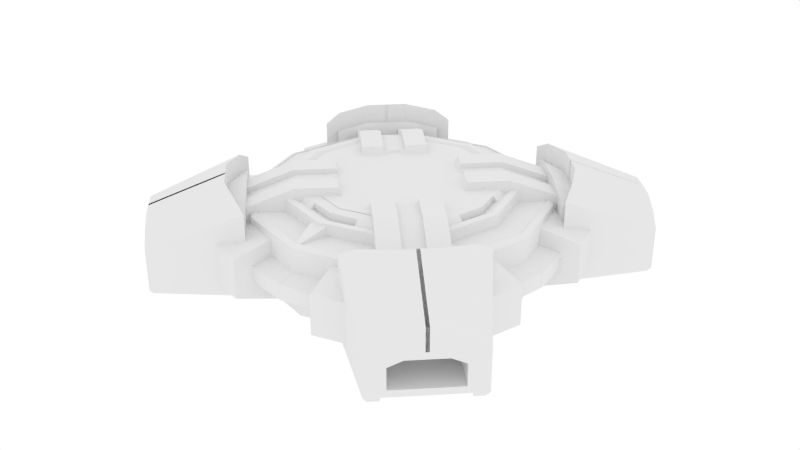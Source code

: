 # Source: Round_Prototype_2.blend  (saved by Blender 2.80.75; exported with 4.5.12 LTS)
import bpy
from mathutils import Matrix  # noqa: F401  (used for matrix-valued properties, if any)

bpy.ops.wm.read_factory_settings(use_empty=True)
scene = bpy.context.scene
scene.name = 'Scene'

# ---- collections
col_collection_1 = bpy.data.collections.new('Collection 1'); scene.collection.children.link(col_collection_1)

# ---- materials (node trees are filled in below, after node groups)
mat_round_prototype = bpy.data.materials.new('Round Prototype')
mat_round_prototype.alpha_threshold = 0.0
mat_round_prototype.use_transparent_shadow = False
mat_round_prototype.roughness = 0.5

# ---- material node trees

# ---- world
world_world = bpy.data.worlds.new('World'); scene.world = world_world
world_world.color = (1.0, 1.0, 1.0)
world_world.use_sun_shadow = False
world_world.sun_shadow_jitter_overblur = 0.0
world_world.cycles.sampling_method = 'NONE'
world_world.cycles.sample_map_resolution = 256

# ---- meshes
me_cylinder = bpy.data.meshes.new('Cylinder')
me_cylinder.from_pydata([(1.71, -0.2202, 2.248), (1.71, 0.03058, 2.248), (2.248, -0.2202, 1.71), (2.248, 0.03058, 1.71), (1.928, 0.1405, 7.096e-10), (1.097, 0.2777, 1.901), (1.901, 0.2777, 1.097), (0.7695, 0.5441, 1.651), (0.7695, 0.07177, 1.651), (1.651, 0.07177, 0.7695), (1.651, 0.5441, 0.7695), (1.027, 0.6415, 1.393), (1.027, 0.07177, 1.393), (1.393, 0.6415, 1.027), (1.393, 0.07177, 1.027), (1.823, 0.1007, 2.134), (1.813, -0.2212, 2.145), (2.134, 0.1007, 1.823), (2.145, -0.2212, 1.813), (1.097, -0.02716, 1.901), (1.901, -0.02716, 1.097), (1.131, 0.4482, 1.072e-08), (0.612, 0.6497, 0.9891), (0.9891, 0.6497, 0.612), (-1.593e-10, 0.1405, 1.928), (-1.475e-15, 0.6497, 1.131), (1.928, -0.04635, -1.897e-10), (1.097, -0.1865, 1.901), (1.901, -0.1865, 1.097), (3.038e-11, -0.04635, 1.928), (1.027, -0.299, 1.393), (1.393, -0.299, 1.027), (0.7695, -0.299, 1.651), (1.651, -0.299, 0.7695), (-1.521e-22, 0.6497, 7.264e-08), (1.813, -0.3006, 2.145), (2.145, -0.3006, 1.813), (2.146, 0.18, 1.812), (1.812, 0.18, 2.146), (1.653, 0.08259, 2.304), (1.653, -0.299, 2.304), (2.304, 0.08259, 1.654), (2.304, -0.299, 1.654), (1.376, 0.1007, 1.687), (1.365, -0.2212, 1.697), (1.687, 0.1007, 1.376), (1.697, -0.2212, 1.365), (1.262, 0.03058, 1.801), (1.262, -0.2202, 1.801), (1.801, 0.03058, 1.262), (1.801, -0.2202, 1.262), (-1.007e-08, -0.1637, 1.646), (0.8229, -0.3667, 1.425), (1.425, -0.3667, 0.8229), (1.646, -0.1637, 1.007e-08), (-3.847e-09, -0.3667, -5.956e-09), (0.9554, 0.288, 1.492), (0.9973, 0.4451, 1.534), (0.5073, 0.5268, 1.044), (0.5491, 0.6839, 1.086), (1.492, 0.288, 0.9554), (1.534, 0.4451, 0.9973), (1.044, 0.5268, 0.5073), (1.086, 0.6839, 0.5491), (0.7299, 0.6839, 0.9049), (0.9087, 0.6839, 0.7261), (1.357, 0.4451, 1.174), (1.178, 0.4451, 1.353), (1.136, 0.288, 1.311), (1.315, 0.288, 1.132), (1.014, 0.5065, 1.55), (0.5655, 0.7453, 1.102), (0.9251, 0.7453, 0.7424), (1.102, 0.7453, 0.5655), (1.55, 0.5065, 1.014), (1.194, 0.5065, 1.369), (0.7462, 0.7453, 0.9213), (1.373, 0.5065, 1.191), (0.2125, 0.6839, 0.7491), (0.1707, 0.5268, 0.7072), (0.5721, 0.6839, 0.3895), (0.7491, 0.6839, 0.2125), (0.7072, 0.5268, 0.1707), (0.3514, 0.5268, 0.5265), (0.3933, 0.6839, 0.5683), (0.5303, 0.5268, 0.3476), (0.5885, 0.7453, 0.4058), (0.7655, 0.7453, 0.2289), (0.2289, 0.7453, 0.7655), (0.4097, 0.7453, 0.5847), (0.7895, 0.6839, 0.8453), (0.8491, 0.6839, 0.7857), (1.297, 0.4451, 1.234), (1.238, 0.4451, 1.293), (1.196, 0.288, 1.252), (1.255, 0.288, 1.192), (0.4908, 0.6839, 0.5466), (0.5504, 0.6839, 0.4869), (0.5085, 0.5268, 0.4451), (0.4489, 0.5268, 0.5047), (1.21, 0.6415, 1.21), (0.306, 0.4482, 1.06), (0.4932, -0.0329, 1.84), (0.5486, 0.2777, 2.048), (0.4115, -0.1637, 1.536), (1.06, 0.4482, 0.306), (2.048, -0.1865, 0.5486), (1.84, 0.1275, 0.4938), (1.536, -0.1637, 0.4115), (1.06, 0.6497, 0.306), (1.131, 0.6497, 1.11e-07), (1.536, -0.3667, 0.4115), (1.646, -0.3667, -1.348e-08), (-1.072e-08, 0.4482, 1.131), (0.306, 0.6497, 1.06), (-8.704e-09, -0.3667, 1.646), (0.4115, -0.3667, 1.536), (0.5486, -0.1865, 2.048), (0.4938, 0.1275, 1.84), (1.84, -0.0329, 0.4932), (2.048, 0.2777, 0.5486), (0.2448, 0.134, 1.894), (0.153, 0.6497, 1.096), (0.2445, -0.03963, 1.894), (0.2057, -0.3667, 1.591), (0.153, 0.4482, 1.096), (0.2057, -0.1637, 1.591), (1.096, 0.6497, 0.153), (1.894, -0.03963, 0.2445), (1.591, -0.3667, 0.2057), (1.894, 0.134, 0.2448), (1.096, 0.4482, 0.153), (1.591, -0.1637, 0.2057), (-4.277e-09, 0.2944, 1.203), (0.6722, 0.4637, 1.136), (1.136, 0.4637, 0.6722), (1.203, 0.2944, 4.493e-09), (0.3361, 0.4637, 1.222), (1.222, 0.4637, 0.3361), (0.3145, 0.2879, 1.141), (1.141, 0.2879, 0.3145), (0.1564, 0.2911, 1.176), (1.176, 0.2911, 0.1564)], [(12, 14)], [(5, 19, 20, 6), (2, 3, 49, 50), (37, 13, 100, 11, 38), (38, 11, 7, 39), (37, 41, 10, 13), (15, 1, 47, 43), (41, 42, 9, 10), (8, 40, 39, 7), (18, 2, 50, 46), (31, 33, 42, 36), (130, 128, 26, 4), (123, 121, 24, 29), (52, 53, 28, 27), (141, 133, 24, 121), (135, 23, 22, 134), (138, 135, 6, 120), (30, 35, 40, 32), (40, 8, 32), (33, 31, 30, 32, 8, 7, 11, 13, 10, 9), (9, 42, 33), (35, 30, 31, 36), (25, 122, 114, 22, 23, 109, 127, 110, 34), (18, 16, 35, 36), (15, 17, 37, 38), (0, 1, 39, 40), (3, 2, 42, 41), (16, 0, 40, 35), (1, 15, 38, 39), (17, 3, 41, 37), (2, 18, 36, 42), (46, 45, 43, 44), (43, 47, 48, 44), (49, 45, 46, 50), (17, 15, 43, 45), (3, 17, 45, 49), (0, 16, 44, 48), (1, 0, 48, 47), (16, 18, 46, 44), (55, 112, 129, 111, 53, 52, 116, 124, 115), (106, 28, 53, 111), (123, 29, 51, 126), (57, 59, 58, 56), (63, 61, 60, 62), (67, 57, 56, 68), (66, 61, 74, 77), (61, 63, 73, 74), (93, 90, 64, 67), (61, 66, 69, 60), (93, 67, 68, 94), (76, 64, 84, 89), (65, 72, 86, 80), (75, 76, 71, 70), (74, 73, 72, 77), (73, 63, 81, 87), (59, 57, 70, 71), (67, 64, 76, 75), (57, 67, 75, 70), (58, 59, 78, 79), (65, 66, 77, 72), (80, 81, 82, 85), (78, 84, 83, 79), (97, 80, 85, 98), (84, 78, 88, 89), (81, 80, 86, 87), (72, 73, 87, 86), (64, 90, 96, 84), (71, 76, 89, 88), (59, 71, 88, 78), (90, 91, 97, 96), (65, 80, 97, 91), (84, 96, 99, 83), (96, 97, 98, 99), (66, 92, 95, 69), (92, 93, 94, 95), (66, 65, 91, 92), (92, 91, 90, 93), (63, 62, 82, 81), (27, 117, 116, 52), (134, 137, 103, 5), (19, 5, 103, 117, 27), (128, 119, 108, 132), (142, 140, 107, 130), (6, 20, 28, 106, 120), (131, 21, 110, 127), (132, 108, 111, 129), (125, 101, 114, 122), (126, 51, 115, 124), (102, 104, 116, 117), (139, 118, 103, 137), (118, 102, 117, 103), (108, 119, 106, 111), (140, 105, 109, 138), (119, 107, 120, 106), (104, 126, 124, 116), (113, 125, 122, 25), (102, 123, 126, 104), (139, 141, 121, 118), (102, 118, 121, 123), (54, 132, 129, 112), (105, 131, 127, 109), (136, 142, 130, 4), (26, 128, 132, 54), (107, 119, 128, 130), (21, 131, 142, 136), (101, 125, 141, 139), (107, 140, 138, 120), (101, 139, 137, 114), (131, 105, 140, 142), (22, 114, 137, 134), (109, 23, 135, 138), (6, 135, 134, 5), (125, 113, 133, 141)])
_ca = me_cylinder.color_attributes.new('Col', 'BYTE_COLOR', 'CORNER')
_ca.data.foreach_set('color', [1.0, 0.0, 0.07227, 1.0, 1.0, 0.0, 0.07227, 1.0, 1.0, 0.0, 0.07227, 1.0, 1.0, 0.0, 0.07227, 1.0, 0.0, 0.0, 0.07227, 1.0, 0.0, 0.0, 0.07227, 1.0, 0.0, 0.0, 0.07227, 1.0, 0.0, 0.0, 0.07227, 1.0, 0.0, 0.0, 0.07227, 1.0, 0.0, 0.0, 0.07227, 1.0, 0.0, 0.0, 0.07227, 1.0, 0.0, 0.0, 0.07227, 1.0, 0.0, 0.0, 0.07227, 1.0, 0.0, 0.0, 0.07227, 1.0, 0.0, 0.0, 0.07227, 1.0, 0.0, 0.0, 0.07227, 1.0, 0.0, 0.0, 0.07227, 1.0, 0.0, 0.0, 0.07227, 1.0, 0.0, 0.0, 0.07227, 1.0, 0.0, 0.0, 0.07227, 1.0, 0.0, 0.0, 0.07227, 1.0, 0.0, 0.0, 0.07227, 1.0, 0.0, 0.0, 0.07227, 1.0, 0.0, 0.0, 0.07227, 1.0, 0.0, 0.0, 0.07227, 1.0, 0.0, 0.0, 0.07227, 1.0, 0.0, 0.0, 0.07227, 1.0, 0.0, 0.0, 0.07227, 1.0, 0.0, 0.0, 0.07227, 1.0, 0.0, 0.0, 0.07227, 1.0, 0.0, 0.0, 0.07227, 1.0, 0.0, 0.0, 0.07227, 1.0, 0.0, 0.0, 0.07227, 1.0, 0.0, 0.0, 0.07227, 1.0, 0.0, 0.0, 0.07227, 1.0, 0.0, 0.0, 0.07227, 1.0, 0.0, 0.0, 0.07227, 1.0, 0.0, 0.0, 0.07227, 1.0, 0.0, 0.0, 0.07227, 1.0, 0.0, 0.0, 0.07227, 1.0, 0.0, 0.0, 0.07227, 1.0, 0.0, 1.0, 0.07227, 1.0, 0.0, 1.0, 0.07227, 1.0, 0.0, 1.0, 0.07227, 1.0, 0.0, 1.0, 0.07227, 1.0, 0.0, 1.0, 0.07227, 1.0, 0.0, 1.0, 0.07227, 1.0, 0.0, 1.0, 0.07227, 1.0, 0.0, 1.0, 0.07227, 1.0, 1.0, 0.0, 0.07227, 1.0, 1.0, 0.0, 0.07227, 1.0, 1.0, 0.0, 0.07227, 1.0, 1.0, 0.0, 0.07227, 1.0, 0.0, 1.0, 0.07227, 1.0, 0.0, 1.0, 0.07227, 1.0, 0.0, 1.0, 0.07227, 1.0, 0.0, 1.0, 0.07227, 1.0, 1.0, 0.0, 0.07227, 1.0, 1.0, 0.0, 0.07227, 1.0, 1.0, 0.0, 0.07227, 1.0, 1.0, 0.0, 0.07227, 1.0, 1.0, 0.0, 0.07227, 1.0, 1.0, 0.0, 0.07227, 1.0, 1.0, 0.0, 0.07227, 1.0, 1.0, 0.0, 0.07227, 1.0, 0.0, 0.0, 0.07227, 1.0, 0.0, 0.0, 0.07227, 1.0, 0.0, 0.0, 0.07227, 1.0, 0.0, 0.0, 0.07227, 1.0, 0.0, 0.0, 0.07227, 1.0, 0.0, 0.0, 0.07227, 1.0, 0.0, 0.0, 0.07227, 1.0, 0.0, 0.0, 0.07227, 1.0, 0.0, 0.0, 0.07227, 1.0, 0.0, 0.0, 0.07227, 1.0, 0.0, 0.0, 0.07227, 1.0, 0.0, 0.0, 0.07227, 1.0, 0.0, 0.0, 0.07227, 1.0, 0.0, 0.0, 0.07227, 1.0, 0.0, 0.0, 0.07227, 1.0, 0.0, 0.0, 0.07227, 1.0, 0.0, 0.0, 0.07227, 1.0, 0.0, 0.0, 0.07227, 1.0, 0.0, 0.0, 0.07227, 1.0, 0.0, 0.0, 0.07227, 1.0, 0.0, 0.0, 0.07227, 1.0, 0.0, 0.0, 0.07227, 1.0, 0.0, 0.0, 0.07227, 1.0, 0.0, 0.0, 0.07227, 1.0, 1.0, 0.0, 0.07227, 1.0, 1.0, 0.0, 0.07227, 1.0, 1.0, 0.0, 0.07227, 1.0, 1.0, 0.0, 0.07227, 1.0, 1.0, 0.0, 0.07227, 1.0, 1.0, 0.0, 0.07227, 1.0, 1.0, 0.0, 0.07227, 1.0, 1.0, 0.0, 0.07227, 1.0, 1.0, 0.0, 0.07227, 1.0, 0.0, 0.0, 0.07227, 1.0, 0.0, 0.0, 0.07227, 1.0, 0.0, 0.0, 0.07227, 1.0, 0.0, 0.0, 0.07227, 1.0, 0.0, 0.0, 0.07227, 1.0, 0.0, 0.0, 0.07227, 1.0, 0.0, 0.0, 0.07227, 1.0, 0.0, 0.0, 0.07227, 1.0, 0.0, 0.0, 0.07227, 1.0, 0.0, 0.0, 0.07227, 1.0, 0.0, 0.0, 0.07227, 1.0, 0.0, 0.0, 0.07227, 1.0, 0.0, 0.0, 0.07227, 1.0, 0.0, 0.0, 0.07227, 1.0, 0.0, 0.0, 0.07227, 1.0, 0.0, 0.0, 0.07227, 1.0, 0.0, 0.0, 0.07227, 1.0, 0.0, 0.0, 0.07227, 1.0, 0.0, 0.0, 0.07227, 1.0, 0.0, 0.0, 0.07227, 1.0, 0.0, 0.0, 0.07227, 1.0, 0.0, 0.0, 0.07227, 1.0, 0.0, 0.0, 0.07227, 1.0, 0.0, 0.0, 0.07227, 1.0, 0.0, 0.0, 0.07227, 1.0, 0.0, 0.0, 0.07227, 1.0, 0.0, 0.0, 0.07227, 1.0, 0.0, 0.0, 0.07227, 1.0, 0.0, 0.0, 0.07227, 1.0, 0.0, 0.0, 0.07227, 1.0, 0.0, 0.0, 0.07227, 1.0, 0.0, 0.0, 0.07227, 1.0, 0.0, 0.0, 0.07227, 1.0, 0.0, 0.0, 0.07227, 1.0, 0.0, 0.0, 0.07227, 1.0, 0.0, 0.0, 0.07227, 1.0, 0.0, 0.0, 0.07227, 1.0, 0.0, 0.0, 0.07227, 1.0, 0.0, 0.0, 0.07227, 1.0, 0.0, 0.0, 0.07227, 1.0, 0.0, 0.0, 0.07227, 1.0, 0.0, 0.0, 0.07227, 1.0, 0.0, 0.0, 0.07227, 1.0, 0.0, 0.0, 0.07227, 1.0, 0.0, 0.0, 0.07227, 1.0, 0.0, 0.0, 0.07227, 1.0, 0.0, 0.0, 0.07227, 1.0, 0.0, 0.0, 0.07227, 1.0, 0.0, 0.0, 0.07227, 1.0, 0.0, 0.0, 0.07227, 1.0, 0.0, 0.0, 0.07227, 1.0, 0.0, 0.0, 0.07227, 1.0, 0.0, 0.0, 0.07227, 1.0, 0.0, 0.0, 0.07227, 1.0, 0.0, 0.0, 0.07227, 1.0, 0.0, 0.0, 0.07227, 1.0, 0.0, 0.0, 0.07227, 1.0, 0.0, 0.0, 0.07227, 1.0, 0.0, 0.0, 0.07227, 1.0, 0.0, 0.0, 0.07227, 1.0, 0.0, 0.0, 0.07227, 1.0, 0.0, 0.0, 0.07227, 1.0, 0.0, 0.0, 0.07227, 1.0, 0.0, 0.0, 0.07227, 1.0, 1.0, 0.0, 0.07227, 1.0, 1.0, 0.0, 0.07227, 1.0, 1.0, 0.0, 0.07227, 1.0, 1.0, 0.0, 0.07227, 1.0, 1.0, 0.0, 0.07227, 1.0, 1.0, 0.0, 0.07227, 1.0, 1.0, 0.0, 0.07227, 1.0, 1.0, 0.0, 0.07227, 1.0, 1.0, 0.0, 0.07227, 1.0, 1.0, 0.0, 0.07227, 1.0, 1.0, 0.0, 0.07227, 1.0, 1.0, 0.0, 0.07227, 1.0, 1.0, 0.0, 0.07227, 1.0, 0.0, 1.0, 0.07227, 1.0, 0.0, 1.0, 0.07227, 1.0, 0.0, 1.0, 0.07227, 1.0, 0.0, 1.0, 0.07227, 1.0, 0.0, 0.0, 0.07227, 1.0, 0.0, 0.0, 0.07227, 1.0, 0.0, 0.0, 0.07227, 1.0, 0.0, 0.0, 0.07227, 1.0, 0.0, 0.0, 0.07227, 1.0, 0.0, 0.0, 0.07227, 1.0, 0.0, 0.0, 0.07227, 1.0, 0.0, 0.0, 0.07227, 1.0, 0.0, 0.0, 0.07227, 1.0, 0.0, 0.0, 0.07227, 1.0, 0.0, 0.0, 0.07227, 1.0, 0.0, 0.0, 0.07227, 1.0, 0.0, 0.0, 0.07227, 1.0, 0.0, 0.0, 0.07227, 1.0, 0.0, 0.0, 0.07227, 1.0, 0.0, 0.0, 0.07227, 1.0, 0.0, 0.0, 0.07227, 1.0, 0.0, 0.0, 0.07227, 1.0, 0.0, 0.0, 0.07227, 1.0, 0.0, 0.0, 0.07227, 1.0, 0.0, 0.0, 0.07227, 1.0, 0.0, 0.0, 0.07227, 1.0, 0.0, 0.0, 0.07227, 1.0, 0.0, 0.0, 0.07227, 1.0, 0.0, 0.0, 0.07227, 1.0, 0.0, 0.0, 0.07227, 1.0, 0.0, 0.0, 0.07227, 1.0, 0.0, 0.0, 0.07227, 1.0, 0.0, 0.0, 0.07227, 1.0, 0.0, 0.0, 0.07227, 1.0, 0.0, 0.0, 0.07227, 1.0, 0.0, 0.0, 0.07227, 1.0, 0.0, 0.0, 0.07227, 1.0, 0.0, 0.0, 0.07227, 1.0, 0.0, 0.0, 0.07227, 1.0, 0.0, 0.0, 0.07227, 1.0, 0.0, 0.0, 0.07227, 1.0, 0.0, 0.0, 0.07227, 1.0, 0.0, 0.0, 0.07227, 1.0, 0.0, 0.0, 0.07227, 1.0, 0.0, 0.0, 0.07227, 1.0, 0.0, 0.0, 0.07227, 1.0, 0.0, 0.0, 0.07227, 1.0, 0.0, 0.0, 0.07227, 1.0, 0.0, 0.0, 0.07227, 1.0, 0.0, 0.0, 0.07227, 1.0, 0.0, 0.0, 0.07227, 1.0, 0.0, 0.0, 0.07227, 1.0, 0.0, 0.0, 0.07227, 1.0, 0.0, 0.0, 0.07227, 1.0, 0.0, 0.0, 0.07227, 1.0, 0.0, 0.0, 0.07227, 1.0, 0.0, 0.0, 0.07227, 1.0, 0.0, 0.0, 0.07227, 1.0, 0.0, 0.0, 0.07227, 1.0, 0.0, 0.0, 0.07227, 1.0, 0.0, 0.0, 0.07227, 1.0, 0.0, 0.0, 0.07227, 1.0, 0.0, 0.0, 0.07227, 1.0, 0.0, 0.0, 0.07227, 1.0, 0.0, 0.0, 0.07227, 1.0, 0.0, 0.0, 0.07227, 1.0, 0.0, 0.0, 0.07227, 1.0, 0.0, 0.0, 0.07227, 1.0, 0.0, 0.0, 0.07227, 1.0, 0.0, 0.0, 0.07227, 1.0, 0.0, 0.0, 0.07227, 1.0, 0.0, 0.0, 0.07227, 1.0, 0.0, 0.0, 0.07227, 1.0, 0.0, 0.0, 0.07227, 1.0, 0.0, 0.0, 0.07227, 1.0, 0.0, 0.0, 0.07227, 1.0, 0.0, 0.0, 0.07227, 1.0, 0.0, 0.0, 0.07227, 1.0, 0.0, 0.0, 0.07227, 1.0, 0.0, 0.0, 0.07227, 1.0, 0.0, 0.0, 0.07227, 1.0, 0.0, 0.0, 0.07227, 1.0, 0.0, 0.0, 0.07227, 1.0, 0.0, 0.0, 0.07227, 1.0, 0.0, 0.0, 0.07227, 1.0, 0.0, 0.0, 0.07227, 1.0, 0.0, 0.0, 0.07227, 1.0, 0.0, 0.0, 0.07227, 1.0, 0.0, 0.0, 0.07227, 1.0, 0.0, 0.0, 0.07227, 1.0, 0.0, 0.0, 0.07227, 1.0, 0.0, 0.0, 0.07227, 1.0, 0.0, 0.0, 0.07227, 1.0, 0.0, 0.0, 0.07227, 1.0, 0.0, 0.0, 0.07227, 1.0, 0.0, 0.0, 0.07227, 1.0, 0.0, 0.0, 0.07227, 1.0, 0.0, 0.0, 0.07227, 1.0, 0.0, 0.0, 0.07227, 1.0, 0.0, 0.0, 0.07227, 1.0, 0.0, 0.0, 0.07227, 1.0, 0.0, 0.0, 0.07227, 1.0, 0.0, 0.0, 0.07227, 1.0, 0.0, 0.0, 0.07227, 1.0, 0.0, 0.0, 0.07227, 1.0, 0.0, 0.0, 0.07227, 1.0, 0.0, 0.0, 0.07227, 1.0, 0.0, 0.0, 0.07227, 1.0, 0.0, 0.0, 0.07227, 1.0, 0.0, 0.0, 0.07227, 1.0, 0.0, 0.0, 0.07227, 1.0, 0.0, 0.0, 0.07227, 1.0, 0.0, 0.0, 0.07227, 1.0, 0.0, 0.0, 0.07227, 1.0, 0.0, 0.0, 0.07227, 1.0, 0.0, 0.0, 0.07227, 1.0, 0.0, 0.0, 0.07227, 1.0, 0.0, 0.0, 0.07227, 1.0, 0.0, 0.0, 0.07227, 1.0, 0.0, 0.0, 0.07227, 1.0, 0.0, 0.0, 0.07227, 1.0, 0.0, 0.0, 0.07227, 1.0, 0.0, 0.0, 0.07227, 1.0, 0.0, 0.0, 0.07227, 1.0, 0.0, 0.0, 0.07227, 1.0, 0.0, 0.0, 0.07227, 1.0, 0.0, 0.0, 0.07227, 1.0, 0.0, 0.0, 0.07227, 1.0, 0.0, 0.0, 0.07227, 1.0, 0.0, 0.0, 0.07227, 1.0, 0.0, 0.0, 0.07227, 1.0, 0.0, 0.0, 0.07227, 1.0, 0.0, 0.0, 0.07227, 1.0, 0.0, 0.0, 0.07227, 1.0, 0.0, 0.0, 0.07227, 1.0, 0.0, 0.0, 0.07227, 1.0, 0.0, 0.0, 0.07227, 1.0, 0.0, 0.0, 0.07227, 1.0, 0.0, 0.0, 0.07227, 1.0, 0.0, 0.0, 0.07227, 1.0, 0.0, 0.0, 0.07227, 1.0, 0.0, 0.0, 0.07227, 1.0, 0.0, 0.0, 0.07227, 1.0, 0.0, 0.0, 0.07227, 1.0, 0.0, 0.0, 0.07227, 1.0, 0.0, 0.0, 0.07227, 1.0, 0.0, 0.0, 0.07227, 1.0, 0.0, 0.0, 0.07227, 1.0, 1.0, 0.0, 0.07227, 1.0, 1.0, 0.0, 0.07227, 1.0, 1.0, 0.0, 0.07227, 1.0, 1.0, 0.0, 0.07227, 1.0, 1.0, 0.0, 0.07227, 1.0, 1.0, 0.0, 0.07227, 1.0, 1.0, 0.0, 0.07227, 1.0, 1.0, 0.0, 0.07227, 1.0, 1.0, 0.0, 0.07227, 1.0, 1.0, 0.0, 0.07227, 1.0, 1.0, 0.0, 0.07227, 1.0, 1.0, 0.0, 0.07227, 1.0, 1.0, 0.0, 0.07227, 1.0, 0.0, 1.0, 0.07227, 1.0, 0.0, 1.0, 0.07227, 1.0, 0.0, 1.0, 0.07227, 1.0, 0.0, 1.0, 0.07227, 1.0, 0.0, 1.0, 0.07227, 1.0, 0.0, 1.0, 0.07227, 1.0, 0.0, 1.0, 0.07227, 1.0, 0.0, 1.0, 0.07227, 1.0, 1.0, 0.0, 0.07227, 1.0, 1.0, 0.0, 0.07227, 1.0, 1.0, 0.0, 0.07227, 1.0, 1.0, 0.0, 0.07227, 1.0, 1.0, 0.0, 0.07227, 1.0, 1.0, 0.0, 0.07227, 1.0, 1.0, 0.0, 0.07227, 1.0, 1.0, 0.0, 0.07227, 1.0, 1.0, 0.0, 0.07227, 1.0, 1.0, 0.0, 0.07227, 1.0, 1.0, 0.0, 0.07227, 1.0, 1.0, 0.0, 0.07227, 1.0, 1.0, 0.0, 0.07227, 1.0, 1.0, 0.0, 0.07227, 1.0, 1.0, 0.0, 0.07227, 1.0, 1.0, 0.0, 0.07227, 1.0, 1.0, 0.0, 0.07227, 1.0, 1.0, 0.0, 0.07227, 1.0, 1.0, 0.0, 0.07227, 1.0, 1.0, 0.0, 0.07227, 1.0, 1.0, 0.0, 0.07227, 1.0, 1.0, 0.0, 0.07227, 1.0, 1.0, 0.0, 0.07227, 1.0, 1.0, 0.0, 0.07227, 1.0, 1.0, 0.0, 0.07227, 1.0, 1.0, 0.0, 0.07227, 1.0, 1.0, 0.0, 0.07227, 1.0, 1.0, 0.0, 0.07227, 1.0, 1.0, 0.0, 0.07227, 1.0, 1.0, 0.0, 0.07227, 1.0, 1.0, 0.0, 0.07227, 1.0, 1.0, 0.0, 0.07227, 1.0, 1.0, 0.0, 0.07227, 1.0, 1.0, 0.0, 0.07227, 1.0, 1.0, 0.0, 0.07227, 1.0, 1.0, 0.0, 0.07227, 1.0, 1.0, 0.0, 0.07227, 1.0, 1.0, 0.0, 0.07227, 1.0, 1.0, 0.0, 0.07227, 1.0, 1.0, 0.0, 0.07227, 1.0, 1.0, 0.0, 0.07227, 1.0, 1.0, 0.0, 0.07227, 1.0, 1.0, 0.0, 0.07227, 1.0, 1.0, 0.0, 0.07227, 1.0, 1.0, 0.0, 0.07227, 1.0, 1.0, 0.0, 0.07227, 1.0, 1.0, 0.0, 0.07227, 1.0, 1.0, 0.0, 0.07227, 1.0, 1.0, 0.0, 0.07227, 1.0, 1.0, 0.0, 0.07227, 1.0, 1.0, 0.0, 0.07227, 1.0, 1.0, 0.0, 0.07227, 1.0, 1.0, 0.0, 0.07227, 1.0, 0.0, 1.0, 0.07227, 1.0, 0.0, 1.0, 0.07227, 1.0, 0.0, 1.0, 0.07227, 1.0, 0.0, 1.0, 0.07227, 1.0, 0.0, 1.0, 0.07227, 1.0, 0.0, 1.0, 0.07227, 1.0, 0.0, 1.0, 0.07227, 1.0, 0.0, 1.0, 0.07227, 1.0, 0.0, 1.0, 0.07227, 1.0, 0.0, 1.0, 0.07227, 1.0, 0.0, 1.0, 0.07227, 1.0, 0.0, 1.0, 0.07227, 1.0, 1.0, 0.0, 0.07227, 1.0, 1.0, 0.0, 0.07227, 1.0, 1.0, 0.0, 0.07227, 1.0, 1.0, 0.0, 0.07227, 1.0, 1.0, 0.0, 0.07227, 1.0, 1.0, 0.0, 0.07227, 1.0, 1.0, 0.0, 0.07227, 1.0, 1.0, 0.0, 0.07227, 1.0, 0.0, 1.0, 0.07227, 1.0, 0.0, 1.0, 0.07227, 1.0, 0.0, 1.0, 0.07227, 1.0, 0.0, 1.0, 0.07227, 1.0, 0.0, 1.0, 0.07227, 1.0, 0.0, 1.0, 0.07227, 1.0, 0.0, 1.0, 0.07227, 1.0, 0.0, 1.0, 0.07227, 1.0, 0.0, 1.0, 0.07227, 1.0, 0.0, 1.0, 0.07227, 1.0, 0.0, 1.0, 0.07227, 1.0, 0.0, 1.0, 0.07227, 1.0, 0.0, 1.0, 0.07227, 1.0, 0.0, 1.0, 0.07227, 1.0, 0.0, 1.0, 0.07227, 1.0, 0.0, 1.0, 0.07227, 1.0, 0.0, 1.0, 0.07227, 1.0, 0.0, 1.0, 0.07227, 1.0, 0.0, 1.0, 0.07227, 1.0, 0.0, 1.0, 0.07227, 1.0, 1.0, 0.0, 0.07227, 1.0, 1.0, 0.0, 0.07227, 1.0, 1.0, 0.0, 0.07227, 1.0, 1.0, 0.0, 0.07227, 1.0, 1.0, 0.0, 0.07227, 1.0, 1.0, 0.0, 0.07227, 1.0, 1.0, 0.0, 0.07227, 1.0, 1.0, 0.0, 0.07227, 1.0, 0.0, 1.0, 0.07227, 1.0, 0.0, 1.0, 0.07227, 1.0, 0.0, 1.0, 0.07227, 1.0, 0.0, 1.0, 0.07227, 1.0, 1.0, 0.0, 0.07227, 1.0, 1.0, 0.0, 0.07227, 1.0, 1.0, 0.0, 0.07227, 1.0, 1.0, 0.0, 0.07227, 1.0, 1.0, 0.0, 0.07227, 1.0, 1.0, 0.0, 0.07227, 1.0, 1.0, 0.0, 0.07227, 1.0, 1.0, 0.0, 0.07227, 1.0, 1.0, 0.0, 0.07227, 1.0, 1.0, 0.0, 0.07227, 1.0, 1.0, 0.0, 0.07227, 1.0, 1.0, 0.0, 0.07227, 1.0, 0.0, 1.0, 0.07227, 1.0, 0.0, 1.0, 0.07227, 1.0, 0.0, 1.0, 0.07227, 1.0, 0.0, 1.0, 0.07227, 1.0])
me_cylinder.materials.append(mat_round_prototype)
me_cylinder.use_remesh_preserve_volume = False
me_cylinder.use_remesh_preserve_attributes = False
me_cylinder.use_mirror_vertex_groups = False
me_cylinder.use_paint_bone_selection = False
me_cylinder.use_paint_mask = True
me_cylinder.update()
me_jet_shield_right = bpy.data.meshes.new('Jet Shield Right')
me_jet_shield_right.from_pydata([(0.4202, -0.1004, 1.218), (0.4202, 0.1471, 1.116), (0.5831, 0.1344, 0.04326), (0.2193, 0.2243, 0.145), (0.1969, 0.237, 1.078), (0.1954, -0.01034, 1.181), (0.5831, -0.08994, 0.1362), (0.2193, 0.0, 0.2379), (0.03917, -0.01034, 1.181), (0.03968, 0.237, 1.078), (0.04715, 0.0, 0.2379), (0.04715, 0.2243, 0.145), (-0.03893, -0.01034, 1.181), (-0.03893, 0.237, 1.078), (-0.03893, 0.2243, 0.145), (-0.03893, 0.0, 0.2379), (0.7474, 0.00461, -0.00191), (0.5846, 0.009258, 1.173), (0.5846, -0.2373, 1.275), (0.7474, -0.2458, 0.1018), (0.4202, -0.4529, 1.364), (0.5831, -0.8689, 0.36), (0.5846, -0.4529, 1.364), (0.7474, -0.8689, 0.36), (0.4228, -0.5219, 1.359), (0.5831, -0.9261, 0.3837), (0.5411, -0.5219, 1.359), (0.7014, -0.9261, 0.3837), (0.05527, -0.2505, 0.2359), (0.1676, -0.2505, 0.2359), (0.152, -0.0766, 1.179), (0.05007, -0.0766, 1.179), (-0.0008771, -0.2505, 0.2359), (-0.0008771, -0.0766, 1.179)], [], [(9, 8, 5, 4), (4, 1, 2, 3), (4, 5, 0, 1), (9, 4, 3, 11), (11, 3, 7, 10), (3, 2, 6, 7), (0, 5, 7, 6), (19, 23, 21, 6), (7, 29, 28, 10), (14, 11, 10, 15), (13, 9, 11, 14), (13, 12, 8, 9), (5, 30, 29, 7), (13, 14, 15, 12), (16, 17, 18, 19), (2, 16, 19, 6), (0, 18, 17, 1), (1, 17, 16, 2), (20, 24, 26, 22), (18, 22, 23, 19), (6, 21, 20, 0), (0, 20, 22, 18), (25, 27, 26, 24), (23, 27, 25, 21), (22, 26, 27, 23), (20, 21, 25, 24), (30, 31, 28, 29), (31, 33, 32, 28), (15, 32, 33, 12), (12, 33, 31, 8), (10, 28, 32, 15), (8, 31, 30, 5)])
_ca = me_jet_shield_right.color_attributes.new('Col', 'BYTE_COLOR', 'CORNER')
_ca.data.foreach_set('color', [0.9911, 0.0, 0.07227, 0.9961, 0.9911, 0.0, 0.07227, 0.9961, 1.0, 0.0, 0.07227, 1.0, 1.0, 0.0, 0.07227, 1.0, 1.0, 0.0, 0.07227, 1.0, 1.0, 0.0, 0.07227, 1.0, 1.0, 0.0, 0.07227, 1.0, 1.0, 0.0, 0.07227, 1.0, 1.0, 0.0, 0.07227, 1.0, 1.0, 0.0, 0.07227, 1.0, 1.0, 0.0, 0.07227, 1.0, 1.0, 0.0, 0.07227, 1.0, 0.9911, 0.0, 0.07227, 0.9961, 1.0, 0.0, 0.07227, 1.0, 1.0, 0.0, 0.07227, 1.0, 0.9911, 0.0, 0.07227, 0.9961, 0.9911, 0.0, 0.07227, 0.9961, 1.0, 0.0, 0.07227, 1.0, 1.0, 0.0, 0.07227, 1.0, 0.9911, 0.0, 0.07227, 0.9961, 1.0, 0.0, 0.07227, 1.0, 1.0, 0.0, 0.07227, 1.0, 1.0, 0.0, 0.07227, 1.0, 1.0, 0.0, 0.07227, 1.0, 1.0, 0.0, 0.07227, 1.0, 1.0, 0.0, 0.07227, 1.0, 1.0, 0.0, 0.07227, 1.0, 1.0, 0.0, 0.07227, 1.0, 1.0, 0.0, 0.07227, 1.0, 1.0, 0.0, 0.07227, 1.0, 1.0, 0.0, 0.07227, 1.0, 1.0, 0.0, 0.07227, 1.0, 1.0, 0.0, 0.07227, 1.0, 1.0, 0.0, 0.07227, 1.0, 0.9911, 0.0, 0.07227, 0.9961, 0.9911, 0.0, 0.07227, 0.9961, 0.9911, 0.0, 0.07227, 0.9961, 0.9911, 0.0, 0.07227, 0.9961, 0.9911, 0.0, 0.07227, 0.9961, 0.9911, 0.0, 0.07227, 0.9961, 0.9911, 0.0, 0.07227, 0.9961, 0.9911, 0.0, 0.07227, 0.9961, 0.9911, 0.0, 0.07227, 0.9961, 0.9911, 0.0, 0.07227, 0.9961, 0.9911, 0.0, 0.07227, 0.9961, 0.9911, 0.0, 0.07227, 0.9961, 0.9911, 0.0, 0.07227, 0.9961, 0.9911, 0.0, 0.07227, 0.9961, 1.0, 0.0, 0.07227, 1.0, 1.0, 0.0, 0.07227, 1.0, 1.0, 0.0, 0.07227, 1.0, 1.0, 0.0, 0.07227, 1.0, 0.9911, 0.0, 0.07227, 0.9961, 0.9911, 0.0, 0.07227, 0.9961, 0.9911, 0.0, 0.07227, 0.9961, 0.9911, 0.0, 0.07227, 0.9961, 1.0, 0.0, 0.07227, 1.0, 1.0, 0.0, 0.07227, 1.0, 1.0, 0.0, 0.07227, 1.0, 1.0, 0.0, 0.07227, 1.0, 1.0, 0.0, 0.07227, 1.0, 1.0, 0.0, 0.07227, 1.0, 1.0, 0.0, 0.07227, 1.0, 1.0, 0.0, 0.07227, 1.0, 1.0, 0.0, 0.07227, 1.0, 1.0, 0.0, 0.07227, 1.0, 1.0, 0.0, 0.07227, 1.0, 1.0, 0.0, 0.07227, 1.0, 1.0, 0.0, 0.07227, 1.0, 1.0, 0.0, 0.07227, 1.0, 1.0, 0.0, 0.07227, 1.0, 1.0, 0.0, 0.07227, 1.0, 1.0, 0.0, 0.07227, 1.0, 1.0, 0.0, 0.07227, 1.0, 1.0, 0.0, 0.07227, 1.0, 1.0, 0.0, 0.07227, 1.0, 1.0, 0.0, 0.07227, 1.0, 1.0, 0.0, 0.07227, 1.0, 1.0, 0.0, 0.07227, 1.0, 1.0, 0.0, 0.07227, 1.0, 1.0, 0.0, 0.07227, 1.0, 1.0, 0.0, 0.07227, 1.0, 1.0, 0.0, 0.07227, 1.0, 1.0, 0.0, 0.07227, 1.0, 1.0, 0.0, 0.07227, 1.0, 1.0, 0.0, 0.07227, 1.0, 1.0, 0.0, 0.07227, 1.0, 1.0, 0.0, 0.07227, 1.0, 1.0, 0.0, 0.07227, 1.0, 1.0, 0.0, 0.07227, 1.0, 1.0, 0.0, 0.07227, 1.0, 1.0, 0.0, 0.07227, 1.0, 1.0, 0.0, 0.07227, 1.0, 1.0, 0.0, 0.07227, 1.0, 1.0, 0.0, 0.07227, 1.0, 1.0, 0.0, 0.07227, 1.0, 1.0, 0.0, 0.07227, 1.0, 1.0, 0.0, 0.07227, 1.0, 1.0, 0.0, 0.07227, 1.0, 1.0, 0.0, 0.07227, 1.0, 1.0, 0.0, 0.07227, 1.0, 1.0, 0.0, 0.07227, 1.0, 1.0, 0.0, 0.07227, 1.0, 1.0, 0.0, 0.07227, 1.0, 1.0, 0.0, 0.07227, 1.0, 0.9911, 0.0, 0.07227, 0.9961, 0.9911, 0.0, 0.07227, 0.9961, 1.0, 0.0, 0.07227, 1.0, 0.9911, 0.0, 0.07227, 0.9961, 0.9911, 0.0, 0.07227, 0.9961, 0.9911, 0.0, 0.07227, 0.9961, 0.9911, 0.0, 0.07227, 0.9961, 0.9911, 0.0, 0.07227, 0.9961, 0.9911, 0.0, 0.07227, 0.9961, 0.9911, 0.0, 0.07227, 0.9961, 0.9911, 0.0, 0.07227, 0.9961, 0.9911, 0.0, 0.07227, 0.9961, 0.9911, 0.0, 0.07227, 0.9961, 0.9911, 0.0, 0.07227, 0.9961, 0.9911, 0.0, 0.07227, 0.9961, 0.9911, 0.0, 0.07227, 0.9961, 0.9911, 0.0, 0.07227, 0.9961, 0.9911, 0.0, 0.07227, 0.9961, 0.9911, 0.0, 0.07227, 0.9961, 0.9911, 0.0, 0.07227, 0.9961, 0.9911, 0.0, 0.07227, 0.9961, 1.0, 0.0, 0.07227, 1.0, 1.0, 0.0, 0.07227, 1.0])
me_jet_shield_right.materials.append(mat_round_prototype)
me_jet_shield_right.use_remesh_preserve_volume = False
me_jet_shield_right.use_remesh_preserve_attributes = False
me_jet_shield_right.use_mirror_vertex_groups = False
me_jet_shield_right.use_paint_bone_selection = False
me_jet_shield_right.use_paint_mask = True
me_jet_shield_right.update()
me_jet_shield_left = bpy.data.meshes.new('Jet Shield Left')
me_jet_shield_left.from_pydata([(-0.4602, -0.1004, 1.218), (-0.4602, 0.1471, 1.116), (-0.6234, 0.1344, 0.04326), (-0.2588, 0.2243, 0.145), (-0.2364, 0.237, 1.078), (-0.2348, -0.01034, 1.181), (-0.6234, -0.08994, 0.1362), (-0.2588, 1.602e-07, 0.2379), (-0.07828, -0.01034, 1.181), (-0.07879, 0.237, 1.078), (-0.08627, 1.602e-07, 0.2379), (-0.08627, 0.2243, 0.145), (-1.37e-07, -0.01034, 1.181), (-1.164e-07, 0.237, 1.078), (1.297e-08, 0.2243, 0.145), (-1.029e-08, 1.006e-07, 0.2379), (-0.7882, 0.00461, -0.00191), (-0.6249, 0.009258, 1.173), (-0.6249, -0.2373, 1.275), (-0.7882, -0.2458, 0.1018), (-0.4602, -0.4529, 1.364), (-0.6234, -0.8689, 0.36), (-0.6249, -0.4529, 1.364), (-0.7882, -0.8689, 0.36), (-0.4628, -0.5219, 1.359), (-0.6234, -0.9261, 0.3837), (-0.5814, -0.5219, 1.359), (-0.742, -0.9261, 0.3837), (-0.09442, -0.2505, 0.2359), (-0.207, -0.2505, 0.2359), (-0.1913, -0.0766, 1.179), (-0.0892, -0.0766, 1.179), (-0.03814, -0.2505, 0.2359), (-0.03814, -0.0766, 1.179)], [], [(9, 4, 5, 8), (4, 3, 2, 1), (4, 1, 0, 5), (9, 11, 3, 4), (11, 10, 7, 3), (3, 7, 6, 2), (0, 6, 7, 5), (19, 6, 21, 23), (7, 10, 28, 29), (14, 15, 10, 11), (13, 14, 11, 9), (13, 9, 8, 12), (5, 7, 29, 30), (13, 12, 15, 14), (16, 19, 18, 17), (2, 6, 19, 16), (0, 1, 17, 18), (1, 2, 16, 17), (20, 22, 26, 24), (18, 19, 23, 22), (6, 0, 20, 21), (0, 18, 22, 20), (25, 24, 26, 27), (23, 21, 25, 27), (22, 23, 27, 26), (20, 24, 25, 21), (30, 29, 28, 31), (31, 28, 32, 33), (15, 12, 33, 32), (12, 8, 31, 33), (10, 15, 32, 28), (8, 5, 30, 31)])
_ca = me_jet_shield_left.color_attributes.new('Col', 'BYTE_COLOR', 'CORNER')
_ca.data.foreach_set('color', [0.9911, 0.0, 0.07227, 0.9961, 1.0, 0.0, 0.07227, 1.0, 1.0, 0.0, 0.07227, 1.0, 0.9911, 0.0, 0.07227, 0.9961, 1.0, 0.0, 0.07227, 1.0, 1.0, 0.0, 0.07227, 1.0, 1.0, 0.0, 0.07227, 1.0, 1.0, 0.0, 0.07227, 1.0, 1.0, 0.0, 0.07227, 1.0, 1.0, 0.0, 0.07227, 1.0, 1.0, 0.0, 0.07227, 1.0, 1.0, 0.0, 0.07227, 1.0, 0.9911, 0.0, 0.07227, 0.9961, 0.9911, 0.0, 0.07227, 0.9961, 1.0, 0.0, 0.07227, 1.0, 1.0, 0.0, 0.07227, 1.0, 0.9911, 0.0, 0.07227, 0.9961, 0.9911, 0.0, 0.07227, 0.9961, 1.0, 0.0, 0.07227, 1.0, 1.0, 0.0, 0.07227, 1.0, 1.0, 0.0, 0.07227, 1.0, 1.0, 0.0, 0.07227, 1.0, 1.0, 0.0, 0.07227, 1.0, 1.0, 0.0, 0.07227, 1.0, 1.0, 0.0, 0.07227, 1.0, 1.0, 0.0, 0.07227, 1.0, 1.0, 0.0, 0.07227, 1.0, 1.0, 0.0, 0.07227, 1.0, 1.0, 0.0, 0.07227, 1.0, 1.0, 0.0, 0.07227, 1.0, 1.0, 0.0, 0.07227, 1.0, 1.0, 0.0, 0.07227, 1.0, 1.0, 0.0, 0.07227, 1.0, 0.9911, 0.0, 0.07227, 0.9961, 0.9911, 0.0, 0.07227, 0.9961, 1.0, 0.0, 0.07227, 1.0, 0.9911, 0.0, 0.07227, 0.9961, 0.9911, 0.0, 0.07227, 0.9961, 0.9911, 0.0, 0.07227, 0.9961, 0.9911, 0.0, 0.07227, 0.9961, 0.9911, 0.0, 0.07227, 0.9961, 0.9911, 0.0, 0.07227, 0.9961, 0.9911, 0.0, 0.07227, 0.9961, 0.9911, 0.0, 0.07227, 0.9961, 0.9911, 0.0, 0.07227, 0.9961, 0.9911, 0.0, 0.07227, 0.9961, 0.9911, 0.0, 0.07227, 0.9961, 0.9911, 0.0, 0.07227, 0.9961, 1.0, 0.0, 0.07227, 1.0, 1.0, 0.0, 0.07227, 1.0, 1.0, 0.0, 0.07227, 1.0, 1.0, 0.0, 0.07227, 1.0, 0.9911, 0.0, 0.07227, 0.9961, 0.9911, 0.0, 0.07227, 0.9961, 0.9911, 0.0, 0.07227, 0.9961, 0.9911, 0.0, 0.07227, 0.9961, 1.0, 0.0, 0.07227, 1.0, 1.0, 0.0, 0.07227, 1.0, 1.0, 0.0, 0.07227, 1.0, 1.0, 0.0, 0.07227, 1.0, 1.0, 0.0, 0.07227, 1.0, 1.0, 0.0, 0.07227, 1.0, 1.0, 0.0, 0.07227, 1.0, 1.0, 0.0, 0.07227, 1.0, 1.0, 0.0, 0.07227, 1.0, 1.0, 0.0, 0.07227, 1.0, 1.0, 0.0, 0.07227, 1.0, 1.0, 0.0, 0.07227, 1.0, 1.0, 0.0, 0.07227, 1.0, 1.0, 0.0, 0.07227, 1.0, 1.0, 0.0, 0.07227, 1.0, 1.0, 0.0, 0.07227, 1.0, 1.0, 0.0, 0.07227, 1.0, 1.0, 0.0, 0.07227, 1.0, 1.0, 0.0, 0.07227, 1.0, 1.0, 0.0, 0.07227, 1.0, 1.0, 0.0, 0.07227, 1.0, 1.0, 0.0, 0.07227, 1.0, 1.0, 0.0, 0.07227, 1.0, 1.0, 0.0, 0.07227, 1.0, 1.0, 0.0, 0.07227, 1.0, 1.0, 0.0, 0.07227, 1.0, 1.0, 0.0, 0.07227, 1.0, 1.0, 0.0, 0.07227, 1.0, 1.0, 0.0, 0.07227, 1.0, 1.0, 0.0, 0.07227, 1.0, 1.0, 0.0, 0.07227, 1.0, 1.0, 0.0, 0.07227, 1.0, 1.0, 0.0, 0.07227, 1.0, 1.0, 0.0, 0.07227, 1.0, 1.0, 0.0, 0.07227, 1.0, 1.0, 0.0, 0.07227, 1.0, 1.0, 0.0, 0.07227, 1.0, 1.0, 0.0, 0.07227, 1.0, 1.0, 0.0, 0.07227, 1.0, 1.0, 0.0, 0.07227, 1.0, 1.0, 0.0, 0.07227, 1.0, 1.0, 0.0, 0.07227, 1.0, 1.0, 0.0, 0.07227, 1.0, 1.0, 0.0, 0.07227, 1.0, 1.0, 0.0, 0.07227, 1.0, 1.0, 0.0, 0.07227, 1.0, 1.0, 0.0, 0.07227, 1.0, 1.0, 0.0, 0.07227, 1.0, 1.0, 0.0, 0.07227, 1.0, 1.0, 0.0, 0.07227, 1.0, 0.9911, 0.0, 0.07227, 0.9961, 0.9911, 0.0, 0.07227, 0.9961, 0.9911, 0.0, 0.07227, 0.9961, 0.9911, 0.0, 0.07227, 0.9961, 0.9911, 0.0, 0.07227, 0.9961, 0.9911, 0.0, 0.07227, 0.9961, 0.9911, 0.0, 0.07227, 0.9961, 0.9911, 0.0, 0.07227, 0.9961, 0.9911, 0.0, 0.07227, 0.9961, 0.9911, 0.0, 0.07227, 0.9961, 0.9911, 0.0, 0.07227, 0.9961, 0.9911, 0.0, 0.07227, 0.9961, 0.9911, 0.0, 0.07227, 0.9961, 0.9911, 0.0, 0.07227, 0.9961, 0.9911, 0.0, 0.07227, 0.9961, 0.9911, 0.0, 0.07227, 0.9961, 0.9911, 0.0, 0.07227, 0.9961, 0.9911, 0.0, 0.07227, 0.9961, 0.9911, 0.0, 0.07227, 0.9961, 1.0, 0.0, 0.07227, 1.0, 1.0, 0.0, 0.07227, 1.0, 0.9911, 0.0, 0.07227, 0.9961])
me_jet_shield_left.materials.append(mat_round_prototype)
me_jet_shield_left.use_remesh_preserve_volume = False
me_jet_shield_left.use_remesh_preserve_attributes = False
me_jet_shield_left.use_mirror_vertex_groups = False
me_jet_shield_left.use_paint_bone_selection = False
me_jet_shield_left.use_paint_mask = True
me_jet_shield_left.update()
me_cylinder_001 = bpy.data.meshes.new('Cylinder.001')
me_cylinder_001.from_pydata([(-1.332e-07, -0.251, -1.718), (0.859, -0.251, -1.488), (1.488, -0.251, -0.859), (1.718, -0.251, 4.875e-08), (1.488, -0.251, 0.859), (0.859, -0.251, 1.488), (1.927e-07, -0.251, 1.718), (-0.859, -0.251, 1.488), (-1.488, -0.251, 0.859), (-1.718, -0.251, 7.905e-07), (-1.488, -0.251, -0.859), (-0.859, -0.251, -1.488), (-3.681e-08, -0.251, -1.024), (0.512, -0.251, -0.8868), (0.6326, 0.2444, -1.096), (-6.66e-08, 0.2444, -1.265), (0.8868, -0.251, -0.512), (1.096, 0.2444, -0.6326), (1.024, -0.251, 3.804e-08), (1.265, 0.2444, 4.571e-08), (0.8868, -0.251, 0.512), (1.096, 0.2444, 0.6326), (0.512, -0.251, 0.8868), (0.6326, 0.2444, 1.096), (1.178e-07, -0.251, 1.024), (1.439e-07, 0.2444, 1.265), (-0.512, -0.251, 0.8868), (-0.6326, 0.2444, 1.096), (-0.8868, -0.251, 0.512), (-1.096, 0.2444, 0.6326), (-1.024, -0.251, 4.693e-07), (-1.265, 0.2444, 5.85e-07), (-0.8868, -0.251, -0.512), (-1.096, 0.2444, -0.6326), (-0.512, -0.251, -0.8868), (-0.6326, 0.2444, -1.096), (0.512, 0.1108, -0.8868), (-3.681e-08, 0.1108, -1.024), (0.8868, 0.1108, -0.512), (1.024, 0.1108, 4.066e-08), (0.8868, 0.1108, 0.512), (0.512, 0.1108, 0.8868), (1.178e-07, 0.1108, 1.024), (-0.512, 0.1108, 0.8868), (-0.8868, 0.1108, 0.512), (-1.024, 0.1108, 4.72e-07), (-0.8868, 0.1108, -0.512), (-0.512, 0.1108, -0.8868), (0.8256, 0.1184, -1.43), (-1.229e-07, 0.1184, -1.651), (1.43, 0.1184, -0.8256), (1.651, 0.1184, 5.482e-08), (1.43, 0.1184, 0.8256), (0.8256, 0.1184, 1.43), (1.845e-07, 0.1184, 1.651), (-0.8256, 0.1184, 1.43), (-1.43, 0.1184, 0.8256), (-1.651, 0.1184, 7.626e-07), (-1.43, 0.1184, -0.8256), (-0.8256, 0.1184, -1.43), (0.859, 0.08152, -1.488), (-1.332e-07, 0.08152, -1.718), (1.488, 0.08152, -0.859), (1.718, 0.08152, 5.136e-08), (1.488, 0.08152, 0.859), (0.859, 0.08152, 1.488), (1.927e-07, 0.08152, 1.718), (-0.859, 0.08152, 1.488), (-1.488, 0.08152, 0.859), (-1.718, 0.08152, 7.932e-07), (-1.488, 0.08152, -0.859), (-0.859, 0.08152, -1.488), (0.6711, 0.2444, -1.162), (-7.728e-08, 0.2444, -1.342), (1.162, 0.2444, -0.6711), (1.342, 0.2444, 5.231e-08), (1.162, 0.2444, 0.6711), (0.6711, 0.2444, 1.162), (1.508e-07, 0.2444, 1.342), (-0.6711, 0.2444, 1.162), (-1.162, 0.2444, 0.6711), (-1.342, 0.2444, 6.206e-07), (-1.162, 0.2444, -0.6711), (-0.6711, 0.2444, -1.162), (-7.464e-08, 0.09807, -1.342), (0.6711, 0.09807, -1.162), (1.162, 0.09807, -0.6711), (1.342, 0.09807, 4.659e-08), (1.162, 0.09807, 0.6711), (0.6711, 0.09807, 1.162), (1.534e-07, 0.09807, 1.342), (-0.6711, 0.09807, 1.162), (-1.162, 0.09807, 0.6711), (-1.342, 0.09807, 6.148e-07), (-1.162, 0.09807, -0.6711), (-0.6711, 0.09807, -1.162), (-1.202e-07, 0.1007, -1.651), (0.8256, 0.1007, -1.43), (1.43, 0.1007, -0.8256), (1.651, 0.1007, 4.91e-08), (1.43, 0.1007, 0.8256), (0.8256, 0.1007, 1.43), (1.871e-07, 0.1007, 1.651), (-0.8256, 0.1007, 1.43), (-1.43, 0.1007, 0.8256), (-1.651, 0.1007, 7.569e-07), (-1.43, 0.1007, -0.8256), (-0.8256, 0.1007, -1.43)], [], [(60, 1, 0, 61), (62, 2, 1, 60), (63, 3, 2, 62), (64, 4, 3, 63), (65, 5, 4, 64), (66, 6, 5, 65), (67, 7, 6, 66), (68, 8, 7, 67), (69, 9, 8, 68), (70, 10, 9, 69), (61, 0, 11, 71), (71, 11, 10, 70), (72, 74, 86, 85), (18, 16, 2, 3), (80, 81, 93, 92), (20, 18, 3, 4), (54, 53, 101, 102), (22, 20, 4, 5), (73, 72, 85, 84), (24, 22, 5, 6), (79, 80, 92, 91), (26, 24, 6, 7), (53, 52, 100, 101), (28, 26, 7, 8), (49, 59, 107, 96), (30, 28, 8, 9), (78, 79, 91, 90), (32, 30, 9, 10), (52, 51, 99, 100), (34, 32, 10, 11), (59, 58, 106, 107), (12, 34, 11, 0), (77, 78, 90, 89), (37, 12, 13, 36), (51, 50, 98, 99), (16, 13, 1, 2), (36, 13, 16, 38), (38, 16, 18, 39), (39, 18, 20, 40), (40, 20, 22, 41), (41, 22, 24, 42), (42, 24, 26, 43), (43, 26, 28, 44), (44, 28, 30, 45), (45, 30, 32, 46), (46, 32, 34, 47), (47, 34, 12, 37), (12, 0, 1, 13), (14, 15, 37, 36), (17, 14, 36, 38), (19, 17, 38, 39), (21, 19, 39, 40), (23, 21, 40, 41), (25, 23, 41, 42), (27, 25, 42, 43), (29, 27, 43, 44), (31, 29, 44, 45), (33, 31, 45, 46), (35, 33, 46, 47), (15, 35, 47, 37), (58, 57, 105, 106), (76, 77, 89, 88), (50, 48, 97, 98), (83, 73, 84, 95), (57, 56, 104, 105), (75, 76, 88, 87), (48, 49, 96, 97), (82, 83, 95, 94), (56, 55, 103, 104), (74, 75, 87, 86), (81, 82, 94, 93), (55, 54, 102, 103), (49, 48, 60, 61), (48, 50, 62, 60), (50, 51, 63, 62), (51, 52, 64, 63), (52, 53, 65, 64), (53, 54, 66, 65), (54, 55, 67, 66), (55, 56, 68, 67), (56, 57, 69, 68), (57, 58, 70, 69), (58, 59, 71, 70), (59, 49, 61, 71), (72, 73, 15, 14), (74, 72, 14, 17), (75, 74, 17, 19), (76, 75, 19, 21), (77, 76, 21, 23), (78, 77, 23, 25), (79, 78, 25, 27), (80, 79, 27, 29), (81, 80, 29, 31), (82, 81, 31, 33), (83, 82, 33, 35), (73, 83, 35, 15), (87, 99, 98, 86), (88, 100, 99, 87), (89, 101, 100, 88), (90, 102, 101, 89), (91, 103, 102, 90), (92, 104, 103, 91), (93, 105, 104, 92), (94, 106, 105, 93), (95, 107, 106, 94), (84, 96, 107, 95), (86, 98, 97, 85), (85, 97, 96, 84)])
_ca = me_cylinder_001.color_attributes.new('Col', 'BYTE_COLOR', 'CORNER')
_ca.data.foreach_set('color', [0.2159, 0.0, 0.07227, 1.0, 0.2159, 0.0, 0.07227, 1.0, 0.2159, 0.0, 0.07227, 1.0, 0.2159, 0.0, 0.07227, 1.0, 0.2159, 0.0, 0.07227, 1.0, 0.2159, 0.0, 0.07227, 1.0, 0.2159, 0.0, 0.07227, 1.0, 0.2159, 0.0, 0.07227, 1.0, 0.2159, 0.0, 0.07227, 1.0, 0.2159, 0.0, 0.07227, 1.0, 0.2159, 0.0, 0.07227, 1.0, 0.2159, 0.0, 0.07227, 1.0, 0.2159, 0.0, 0.07227, 1.0, 0.2159, 0.0, 0.07227, 1.0, 0.2159, 0.0, 0.07227, 1.0, 0.2159, 0.0, 0.07227, 1.0, 0.2159, 0.0, 0.07227, 1.0, 0.2159, 0.0, 0.07227, 1.0, 0.2159, 0.0, 0.07227, 1.0, 0.2159, 0.0, 0.07227, 1.0, 0.2159, 0.0, 0.07227, 1.0, 0.2159, 0.0, 0.07227, 1.0, 0.2159, 0.0, 0.07227, 1.0, 0.2159, 0.0, 0.07227, 1.0, 0.2159, 0.0, 0.07227, 1.0, 0.2159, 0.0, 0.07227, 1.0, 0.2159, 0.0, 0.07227, 1.0, 0.2159, 0.0, 0.07227, 1.0, 0.2159, 0.0, 0.07227, 1.0, 0.2159, 0.0, 0.07227, 1.0, 0.2159, 0.0, 0.07227, 1.0, 0.2159, 0.0, 0.07227, 1.0, 0.2159, 0.0, 0.07227, 1.0, 0.2159, 0.0, 0.07227, 1.0, 0.2159, 0.0, 0.07227, 1.0, 0.2159, 0.0, 0.07227, 1.0, 0.2159, 0.0, 0.07227, 1.0, 0.2159, 0.0, 0.07227, 1.0, 0.2159, 0.0, 0.07227, 1.0, 0.2159, 0.0, 0.07227, 1.0, 0.2159, 0.0, 0.07227, 1.0, 0.2159, 0.0, 0.07227, 1.0, 0.2159, 0.0, 0.07227, 1.0, 0.2159, 0.0, 0.07227, 1.0, 0.2159, 0.0, 0.07227, 1.0, 0.2159, 0.0, 0.07227, 1.0, 0.2159, 0.0, 0.07227, 1.0, 0.2159, 0.0, 0.07227, 1.0, 0.2159, 0.0, 0.07227, 1.0, 0.2159, 0.0, 0.07227, 1.0, 0.2159, 0.0, 0.07227, 1.0, 0.2159, 0.0, 0.07227, 1.0, 0.2159, 0.0, 0.07227, 1.0, 0.2159, 0.0, 0.07227, 1.0, 0.2159, 0.0, 0.07227, 1.0, 0.2159, 0.0, 0.07227, 1.0, 0.2159, 0.0, 0.07227, 0.9961, 0.2159, 0.0, 0.07227, 1.0, 0.2159, 0.0, 0.07227, 1.0, 0.2159, 0.0, 0.07227, 0.9961, 0.2159, 0.0, 0.07227, 1.0, 0.2159, 0.0, 0.07227, 1.0, 0.2159, 0.0, 0.07227, 1.0, 0.2159, 0.0, 0.07227, 1.0, 0.2159, 0.0, 0.07227, 1.0, 0.2159, 0.0, 0.07227, 1.0, 0.2159, 0.0, 0.07227, 1.0, 0.2159, 0.0, 0.07227, 1.0, 0.2159, 0.0, 0.07227, 1.0, 0.2159, 0.0, 0.07227, 1.0, 0.2159, 0.0, 0.07227, 1.0, 0.2159, 0.0, 0.07227, 1.0, 0.2159, 0.0, 0.07227, 1.0, 0.2159, 0.0, 0.07227, 1.0, 0.2159, 0.0, 0.07227, 1.0, 0.2159, 0.0, 0.07227, 1.0, 0.2159, 0.0, 0.07227, 1.0, 0.2159, 0.0, 0.07227, 1.0, 0.2159, 0.0, 0.07227, 1.0, 0.2159, 0.0, 0.07227, 1.0, 0.2159, 0.0, 0.07227, 0.9961, 0.2159, 0.0, 0.07227, 0.9961, 0.2159, 0.0, 0.07227, 0.9961, 0.2159, 0.0, 0.07227, 0.9961, 0.2159, 0.0, 0.07227, 1.0, 0.2159, 0.0, 0.07227, 1.0, 0.2159, 0.0, 0.07227, 1.0, 0.2159, 0.0, 0.07227, 1.0, 0.2159, 0.0, 0.07227, 1.0, 0.2159, 0.0, 0.07227, 1.0, 0.2159, 0.0, 0.07227, 1.0, 0.2159, 0.0, 0.07227, 1.0, 0.2159, 0.0, 0.07227, 1.0, 0.2159, 0.0, 0.07227, 1.0, 0.2159, 0.0, 0.07227, 1.0, 0.2159, 0.0, 0.07227, 1.0, 0.2159, 0.0, 0.07227, 1.0, 0.2159, 0.0, 0.07227, 1.0, 0.2159, 0.0, 0.07227, 1.0, 0.2159, 0.0, 0.07227, 1.0, 0.2159, 0.0, 0.07227, 1.0, 0.2159, 0.0, 0.07227, 1.0, 0.2159, 0.0, 0.07227, 1.0, 0.2159, 0.0, 0.07227, 1.0, 0.2159, 0.0, 0.07227, 1.0, 0.2159, 0.0, 0.07227, 0.9961, 0.2159, 0.0, 0.07227, 0.9961, 0.2159, 0.0, 0.07227, 1.0, 0.2159, 0.0, 0.07227, 1.0, 0.2159, 0.0, 0.07227, 1.0, 0.2159, 0.0, 0.07227, 1.0, 0.2159, 0.0, 0.07227, 1.0, 0.2159, 0.0, 0.07227, 1.0, 0.2159, 0.0, 0.07227, 1.0, 0.2159, 0.0, 0.07227, 1.0, 0.2159, 0.0, 0.07227, 1.0, 0.2159, 0.0, 0.07227, 1.0, 0.2159, 0.0, 0.07227, 1.0, 0.2159, 0.0, 0.07227, 1.0, 0.2159, 0.0, 0.07227, 1.0, 0.2159, 0.0, 0.07227, 1.0, 0.2159, 0.0, 0.07227, 0.9961, 0.2159, 0.0, 0.07227, 0.9961, 0.2159, 0.0, 0.07227, 1.0, 0.2159, 0.0, 0.07227, 1.0, 0.2159, 0.0, 0.07227, 1.0, 0.2159, 0.0, 0.07227, 1.0, 0.2159, 0.0, 0.07227, 1.0, 0.2159, 0.0, 0.07227, 1.0, 0.2159, 0.0, 0.07227, 1.0, 0.2159, 0.0, 0.07227, 1.0, 0.2159, 0.0, 0.07227, 1.0, 0.2159, 0.0, 0.07227, 1.0, 0.2159, 0.0, 0.07227, 1.0, 0.2159, 0.0, 0.07227, 1.0, 0.2159, 0.0, 0.07227, 1.0, 0.2159, 0.0, 0.07227, 1.0, 0.2159, 0.0, 0.07227, 1.0, 0.2159, 0.0, 0.07227, 1.0, 0.2159, 0.0, 0.07227, 1.0, 0.2159, 0.0, 0.07227, 1.0, 0.2159, 0.0, 0.07227, 1.0, 0.2159, 0.0, 0.07227, 1.0, 0.2159, 0.0, 0.07227, 1.0, 0.2159, 0.0, 0.07227, 1.0, 0.2159, 0.0, 0.07227, 1.0, 0.2159, 0.0, 0.07227, 1.0, 0.2159, 0.0, 0.07227, 1.0, 0.2159, 0.0, 0.07227, 1.0, 0.2159, 0.0, 0.07227, 1.0, 0.2159, 0.0, 0.07227, 1.0, 0.2159, 0.0, 0.07227, 1.0, 0.2159, 0.0, 0.07227, 1.0, 0.2159, 0.0, 0.07227, 1.0, 0.2159, 0.0, 0.07227, 1.0, 0.2159, 0.0, 0.07227, 1.0, 0.2159, 0.0, 0.07227, 1.0, 0.2159, 0.0, 0.07227, 1.0, 0.2159, 0.0, 0.07227, 1.0, 0.2159, 0.0, 0.07227, 1.0, 0.2159, 0.0, 0.07227, 1.0, 0.2159, 0.0, 0.07227, 1.0, 0.2159, 0.0, 0.07227, 1.0, 0.2159, 0.0, 0.07227, 1.0, 0.2159, 0.0, 0.07227, 1.0, 0.2159, 0.0, 0.07227, 1.0, 0.2159, 0.0, 0.07227, 1.0, 0.2159, 0.0, 0.07227, 1.0, 0.2159, 0.0, 0.07227, 1.0, 0.2159, 0.0, 0.07227, 1.0, 0.2159, 0.0, 0.07227, 1.0, 0.2159, 0.0, 0.07227, 1.0, 0.2159, 0.0, 0.07227, 1.0, 0.2159, 0.0, 0.07227, 1.0, 0.2159, 0.0, 0.07227, 1.0, 0.2159, 0.0, 0.07227, 1.0, 0.2159, 0.0, 0.07227, 1.0, 0.2159, 0.0, 0.07227, 1.0, 0.2159, 0.0, 0.07227, 1.0, 0.2159, 0.0, 0.07227, 1.0, 0.2159, 0.0, 0.07227, 1.0, 0.2159, 0.0, 0.07227, 1.0, 0.2159, 0.0, 0.07227, 1.0, 0.2159, 0.0, 0.07227, 1.0, 0.2159, 0.0, 0.07227, 1.0, 0.2159, 0.0, 0.07227, 1.0, 0.2159, 0.0, 0.07227, 1.0, 0.2159, 0.0, 0.07227, 1.0, 0.2159, 0.0, 0.07227, 1.0, 0.2159, 0.0, 0.07227, 1.0, 0.2159, 0.0, 0.07227, 1.0, 0.2159, 0.0, 0.07227, 1.0, 0.2159, 0.0, 0.07227, 1.0, 0.2159, 0.0, 0.07227, 1.0, 0.2159, 0.0, 0.07227, 1.0, 0.2159, 0.0, 0.07227, 1.0, 0.2159, 0.0, 0.07227, 1.0, 0.2159, 0.0, 0.07227, 1.0, 0.2159, 0.0, 0.07227, 1.0, 0.2159, 0.0, 0.07227, 1.0, 0.2159, 0.0, 0.07227, 1.0, 0.2159, 0.0, 0.07227, 1.0, 0.2159, 0.0, 0.07227, 1.0, 0.2159, 0.0, 0.07227, 1.0, 0.2159, 0.0, 0.07227, 1.0, 0.2159, 0.0, 0.07227, 1.0, 0.2159, 0.0, 0.07227, 1.0, 0.2159, 0.0, 0.07227, 1.0, 0.2159, 0.0, 0.07227, 1.0, 0.2159, 0.0, 0.07227, 1.0, 0.2159, 0.0, 0.07227, 1.0, 0.2159, 0.0, 0.07227, 1.0, 0.2159, 0.0, 0.07227, 1.0, 0.2159, 0.0, 0.07227, 1.0, 0.2159, 0.0, 0.07227, 1.0, 0.2159, 0.0, 0.07227, 1.0, 0.2159, 0.0, 0.07227, 1.0, 0.2159, 0.0, 0.07227, 1.0, 0.2159, 0.0, 0.07227, 1.0, 0.2159, 0.0, 0.07227, 1.0, 0.2159, 0.0, 0.07227, 1.0, 0.2159, 0.0, 0.07227, 1.0, 0.2159, 0.0, 0.07227, 1.0, 0.2159, 0.0, 0.07227, 1.0, 0.2159, 0.0, 0.07227, 1.0, 0.2159, 0.0, 0.07227, 1.0, 0.2159, 0.0, 0.07227, 1.0, 0.2159, 0.0, 0.07227, 1.0, 0.2159, 0.0, 0.07227, 1.0, 0.2159, 0.0, 0.07227, 1.0, 0.2159, 0.0, 0.07227, 1.0, 0.2159, 0.0, 0.07227, 1.0, 0.2159, 0.0, 0.07227, 1.0, 0.2159, 0.0, 0.07227, 1.0, 0.2159, 0.0, 0.07227, 1.0, 0.2159, 0.0, 0.07227, 1.0, 0.2159, 0.0, 0.07227, 1.0, 0.2159, 0.0, 0.07227, 1.0, 0.2159, 0.0, 0.07227, 1.0, 0.2159, 0.0, 0.07227, 1.0, 0.2159, 0.0, 0.07227, 0.9961, 0.2159, 0.0, 0.07227, 1.0, 0.2159, 0.0, 0.07227, 1.0, 0.2159, 0.0, 0.07227, 0.9961, 0.2159, 0.0, 0.07227, 1.0, 0.2159, 0.0, 0.07227, 1.0, 0.2159, 0.0, 0.07227, 1.0, 0.2159, 0.0, 0.07227, 1.0, 0.2159, 0.0, 0.07227, 1.0, 0.2159, 0.0, 0.07227, 1.0, 0.2159, 0.0, 0.07227, 1.0, 0.2159, 0.0, 0.07227, 1.0, 0.2159, 0.0, 0.07227, 1.0, 0.2159, 0.0, 0.07227, 1.0, 0.2159, 0.0, 0.07227, 1.0, 0.2159, 0.0, 0.07227, 1.0, 0.2159, 0.0, 0.07227, 1.0, 0.2159, 0.0, 0.07227, 0.9961, 0.2159, 0.0, 0.07227, 0.9961, 0.2159, 0.0, 0.07227, 1.0, 0.2159, 0.0, 0.07227, 1.0, 0.2159, 0.0, 0.07227, 1.0, 0.2159, 0.0, 0.07227, 1.0, 0.2159, 0.0, 0.07227, 1.0, 0.2159, 0.0, 0.07227, 1.0, 0.2159, 0.0, 0.07227, 1.0, 0.2159, 0.0, 0.07227, 1.0, 0.2159, 0.0, 0.07227, 1.0, 0.2159, 0.0, 0.07227, 0.9961, 0.2159, 0.0, 0.07227, 1.0, 0.2159, 0.0, 0.07227, 1.0, 0.2159, 0.0, 0.07227, 0.9961, 0.2159, 0.0, 0.07227, 0.9961, 0.2159, 0.0, 0.07227, 0.9961, 0.2159, 0.0, 0.07227, 0.9961, 0.2159, 0.0, 0.07227, 0.9961, 0.2159, 0.0, 0.07227, 1.0, 0.2159, 0.0, 0.07227, 1.0, 0.2159, 0.0, 0.07227, 1.0, 0.2159, 0.0, 0.07227, 1.0, 0.2159, 0.0, 0.07227, 1.0, 0.2159, 0.0, 0.07227, 0.9961, 0.2159, 0.0, 0.07227, 0.9961, 0.2159, 0.0, 0.07227, 1.0, 0.2159, 0.0, 0.07227, 0.9961, 0.2159, 0.0, 0.07227, 1.0, 0.2159, 0.0, 0.07227, 1.0, 0.2159, 0.0, 0.07227, 0.9961, 0.2159, 0.0, 0.07227, 1.0, 0.2159, 0.0, 0.07227, 1.0, 0.2159, 0.0, 0.07227, 1.0, 0.2159, 0.0, 0.07227, 1.0, 0.2159, 0.0, 0.07227, 1.0, 0.2159, 0.0, 0.07227, 1.0, 0.2159, 0.0, 0.07227, 1.0, 0.2159, 0.0, 0.07227, 1.0, 0.2159, 0.0, 0.07227, 1.0, 0.2159, 0.0, 0.07227, 1.0, 0.2159, 0.0, 0.07227, 1.0, 0.2159, 0.0, 0.07227, 1.0, 0.2159, 0.0, 0.07227, 1.0, 0.2159, 0.0, 0.07227, 1.0, 0.2159, 0.0, 0.07227, 1.0, 0.2159, 0.0, 0.07227, 1.0, 0.2159, 0.0, 0.07227, 1.0, 0.2159, 0.0, 0.07227, 1.0, 0.2159, 0.0, 0.07227, 1.0, 0.2159, 0.0, 0.07227, 1.0, 0.2159, 0.0, 0.07227, 1.0, 0.2159, 0.0, 0.07227, 1.0, 0.2159, 0.0, 0.07227, 1.0, 0.2159, 0.0, 0.07227, 1.0, 0.2159, 0.0, 0.07227, 1.0, 0.2159, 0.0, 0.07227, 0.9961, 0.2159, 0.0, 0.07227, 1.0, 0.2159, 0.0, 0.07227, 1.0, 0.2159, 0.0, 0.07227, 0.9961, 0.2159, 0.0, 0.07227, 0.9961, 0.2159, 0.0, 0.07227, 1.0, 0.2159, 0.0, 0.07227, 1.0, 0.2159, 0.0, 0.07227, 0.9961, 0.2159, 0.0, 0.07227, 1.0, 0.2159, 0.0, 0.07227, 1.0, 0.2159, 0.0, 0.07227, 1.0, 0.2159, 0.0, 0.07227, 1.0, 0.2159, 0.0, 0.07227, 0.9961, 0.2159, 0.0, 0.07227, 1.0, 0.2159, 0.0, 0.07227, 1.0, 0.2159, 0.0, 0.07227, 0.9961, 0.2159, 0.0, 0.07227, 1.0, 0.2159, 0.0, 0.07227, 1.0, 0.2159, 0.0, 0.07227, 1.0, 0.2159, 0.0, 0.07227, 1.0, 0.2159, 0.0, 0.07227, 1.0, 0.2159, 0.0, 0.07227, 1.0, 0.2159, 0.0, 0.07227, 1.0, 0.2159, 0.0, 0.07227, 1.0, 0.2159, 0.0, 0.07227, 1.0, 0.2159, 0.0, 0.07227, 1.0, 0.2159, 0.0, 0.07227, 1.0, 0.2159, 0.0, 0.07227, 1.0, 0.2159, 0.0, 0.07227, 1.0, 0.2159, 0.0, 0.07227, 1.0, 0.2159, 0.0, 0.07227, 1.0, 0.2159, 0.0, 0.07227, 1.0, 0.2159, 0.0, 0.07227, 1.0, 0.2159, 0.0, 0.07227, 1.0, 0.2159, 0.0, 0.07227, 1.0, 0.2159, 0.0, 0.07227, 1.0, 0.2159, 0.0, 0.07227, 1.0, 0.2159, 0.0, 0.07227, 1.0, 0.2159, 0.0, 0.07227, 1.0, 0.2159, 0.0, 0.07227, 1.0, 0.2159, 0.0, 0.07227, 1.0, 0.2159, 0.0, 0.07227, 1.0, 0.2159, 0.0, 0.07227, 1.0, 0.2159, 0.0, 0.07227, 1.0, 0.2159, 0.0, 0.07227, 1.0, 0.2159, 0.0, 0.07227, 1.0, 0.2159, 0.0, 0.07227, 1.0, 0.2159, 0.0, 0.07227, 0.9961, 0.2159, 0.0, 0.07227, 1.0, 0.2159, 0.0, 0.07227, 1.0, 0.2159, 0.0, 0.07227, 1.0, 0.2159, 0.0, 0.07227, 0.9961, 0.2159, 0.0, 0.07227, 0.9961, 0.2159, 0.0, 0.07227, 1.0, 0.2159, 0.0, 0.07227, 1.0, 0.2159, 0.0, 0.07227, 1.0, 0.2159, 0.0, 0.07227, 0.9961, 0.2159, 0.0, 0.07227, 1.0, 0.2159, 0.0, 0.07227, 1.0, 0.2159, 0.0, 0.07227, 0.9961, 0.2159, 0.0, 0.07227, 1.0, 0.2159, 0.0, 0.07227, 1.0, 0.2159, 0.0, 0.07227, 1.0, 0.2159, 0.0, 0.07227, 1.0, 0.2159, 0.0, 0.07227, 0.9961, 0.2159, 0.0, 0.07227, 1.0, 0.2159, 0.0, 0.07227, 1.0, 0.2159, 0.0, 0.07227, 1.0, 0.2159, 0.0, 0.07227, 1.0, 0.2159, 0.0, 0.07227, 1.0, 0.2159, 0.0, 0.07227, 1.0, 0.2159, 0.0, 0.07227, 1.0, 0.2159, 0.0, 0.07227, 1.0, 0.2159, 0.0, 0.07227, 1.0, 0.2159, 0.0, 0.07227, 1.0, 0.2159, 0.0, 0.07227, 1.0, 0.2159, 0.0, 0.07227, 1.0, 0.2159, 0.0, 0.07227, 1.0, 0.2159, 0.0, 0.07227, 1.0, 0.2159, 0.0, 0.07227, 1.0, 0.2159, 0.0, 0.07227, 1.0, 0.2159, 0.0, 0.07227, 1.0, 0.2159, 0.0, 0.07227, 1.0, 0.2159, 0.0, 0.07227, 1.0, 0.2159, 0.0, 0.07227, 1.0, 0.2159, 0.0, 0.07227, 1.0, 0.2159, 0.0, 0.07227, 1.0, 0.2159, 0.0, 0.07227, 0.9961, 0.2159, 0.0, 0.07227, 0.9961, 0.2159, 0.0, 0.07227, 1.0, 0.2159, 0.0, 0.07227, 1.0, 0.2159, 0.0, 0.07227, 0.9961, 0.2159, 0.0, 0.07227, 0.9961, 0.2159, 0.0, 0.07227, 0.9961, 0.2159, 0.0, 0.07227, 0.9961, 0.2159, 0.0, 0.07227, 1.0, 0.2159, 0.0, 0.07227, 1.0, 0.2159, 0.0, 0.07227, 0.9961, 0.2159, 0.0, 0.07227, 0.9961, 0.2159, 0.0, 0.07227, 0.9961, 0.2159, 0.0, 0.07227, 0.9961, 0.2159, 0.0, 0.07227, 1.0, 0.2159, 0.0, 0.07227, 1.0, 0.2159, 0.0, 0.07227, 1.0, 0.2159, 0.0, 0.07227, 1.0, 0.2159, 0.0, 0.07227, 0.9961, 0.2159, 0.0, 0.07227, 0.9961, 0.2159, 0.0, 0.07227, 1.0, 0.2159, 0.0, 0.07227, 1.0, 0.2159, 0.0, 0.07227, 1.0, 0.2159, 0.0, 0.07227, 1.0, 0.2159, 0.0, 0.07227, 1.0, 0.2159, 0.0, 0.07227, 1.0, 0.2159, 0.0, 0.07227, 1.0, 0.2159, 0.0, 0.07227, 1.0, 0.2159, 0.0, 0.07227, 1.0, 0.2159, 0.0, 0.07227, 1.0, 0.2159, 0.0, 0.07227, 1.0, 0.2159, 0.0, 0.07227, 1.0])
me_cylinder_001.materials.append(mat_round_prototype)
me_cylinder_001.use_remesh_preserve_volume = False
me_cylinder_001.use_remesh_preserve_attributes = False
me_cylinder_001.use_mirror_vertex_groups = False
me_cylinder_001.update()
me_cube_001 = bpy.data.meshes.new('Cube.001')
me_cube_001.from_pydata([(-0.1092, -0.04684, -0.1822), (-0.02413, -0.04684, 0.1822), (-0.1092, 0.1014, -0.1822), (-0.02413, -0.007767, 0.1822), (0.1092, -0.04684, -0.1822), (0.02413, -0.04684, 0.1822), (0.1092, 0.1014, -0.1822), (0.02413, -0.007767, 0.1822), (-0.866, 0.1564, -0.9793), (-0.5, 0.1564, -0.6132), (-1.51e-07, 0.1564, -0.4793), (0.5, 0.1564, -0.6132), (0.866, 0.1564, -0.9793), (-0.7098, 0.1564, -1.069), (-0.4098, 0.1564, -0.7694), (-1.287e-07, 0.1564, -0.6596), (0.4098, 0.1564, -0.7694), (0.7098, 0.1564, -1.069)], [], [(1, 3, 2, 0), (3, 7, 6, 2), (7, 5, 4, 6), (0, 2, 6, 4), (5, 7, 3, 1), (14, 13, 8, 9), (15, 14, 9, 10), (16, 15, 10, 11), (17, 16, 11, 12)])
_ca = me_cube_001.color_attributes.new('Col', 'BYTE_COLOR', 'CORNER')
_ca.data.foreach_set('color', [0.0, 1.0, 0.07227, 1.0, 0.0, 1.0, 0.07227, 1.0, 0.0, 1.0, 0.07227, 1.0, 0.0, 1.0, 0.07227, 1.0, 0.0, 1.0, 0.07227, 1.0, 0.0, 1.0, 0.07227, 1.0, 0.0, 1.0, 0.07227, 1.0, 0.0, 1.0, 0.07227, 1.0, 0.0, 1.0, 0.07227, 1.0, 0.0, 1.0, 0.07227, 1.0, 0.0, 1.0, 0.07227, 1.0, 0.0, 1.0, 0.07227, 1.0, 0.0, 1.0, 0.07227, 1.0, 0.0, 1.0, 0.07227, 1.0, 0.0, 1.0, 0.07227, 1.0, 0.0, 1.0, 0.07227, 1.0, 0.0, 1.0, 0.07227, 1.0, 0.0, 1.0, 0.07227, 1.0, 0.0, 1.0, 0.07227, 1.0, 0.0, 1.0, 0.07227, 1.0, 0.0, 1.0, 0.07227, 1.0, 0.0, 1.0, 0.07227, 1.0, 0.0, 1.0, 0.07227, 1.0, 0.0, 1.0, 0.07227, 1.0, 0.0, 1.0, 0.07227, 1.0, 0.0, 1.0, 0.07227, 1.0, 0.0, 1.0, 0.07227, 1.0, 0.0, 1.0, 0.07227, 1.0, 0.0, 1.0, 0.07227, 1.0, 0.0, 1.0, 0.07227, 1.0, 0.0, 1.0, 0.07227, 1.0, 0.0, 1.0, 0.07227, 1.0, 0.0, 1.0, 0.07227, 1.0, 0.0, 1.0, 0.07227, 1.0, 0.0, 1.0, 0.07227, 1.0, 0.0, 1.0, 0.07227, 1.0])
me_cube_001.materials.append(mat_round_prototype)
me_cube_001.use_remesh_preserve_volume = False
me_cube_001.use_remesh_preserve_attributes = False
me_cube_001.use_mirror_vertex_groups = False
me_cube_001.update()

# ---- objects
ob_round_prototype_2 = bpy.data.objects.new('Round Prototype 2', None)
ob_leg_003 = bpy.data.objects.new('Leg.003', me_cylinder)
ob_shield_003 = bpy.data.objects.new('Shield.003', None)
ob_shield_right_003 = bpy.data.objects.new('Shield Right.003', me_jet_shield_right)
ob_shield_left_003 = bpy.data.objects.new('Shield Left.003', me_jet_shield_left)
ob_jet_003 = bpy.data.objects.new('Jet.003', None)
ob_leg_002 = bpy.data.objects.new('Leg.002', me_cylinder)
ob_shield_002 = bpy.data.objects.new('Shield.002', None)
ob_shield_right_002 = bpy.data.objects.new('Shield Right.002', me_jet_shield_right)
ob_shield_left_002 = bpy.data.objects.new('Shield Left.002', me_jet_shield_left)
ob_jet_002 = bpy.data.objects.new('Jet.002', None)
ob_leg_001 = bpy.data.objects.new('Leg.001', me_cylinder)
ob_shield_001 = bpy.data.objects.new('Shield.001', None)
ob_shield_right_001 = bpy.data.objects.new('Shield Right.001', me_jet_shield_right)
ob_shield_left_001 = bpy.data.objects.new('Shield Left.001', me_jet_shield_left)
ob_jet_001 = bpy.data.objects.new('Jet.001', None)
ob_leg_000 = bpy.data.objects.new('Leg.000', me_cylinder)
ob_shield_000 = bpy.data.objects.new('Shield.000', None)
ob_shield_right_000 = bpy.data.objects.new('Shield Right.000', me_jet_shield_right)
ob_shield_left_000 = bpy.data.objects.new('Shield Left.000', me_jet_shield_left)
ob_jet_000 = bpy.data.objects.new('Jet.000', None)
ob_weapon_track = bpy.data.objects.new('Weapon Track', me_cylinder_001)
ob_weapon_pivot = bpy.data.objects.new('Weapon Pivot', None)
ob_glow_spot = bpy.data.objects.new('Glow Spot', None)
ob_cube = bpy.data.objects.new('Cube', me_cube_001)
ob_weapon_2 = bpy.data.objects.new('Weapon 2', None)
ob_weapon_1 = bpy.data.objects.new('Weapon 1', None)
ob_weapon_3 = bpy.data.objects.new('Weapon 3', None)

# ---- transforms, parenting, visibility, modifiers, constraints
ob_round_prototype_2.location = (0.0, 0.0, 0.0)
ob_round_prototype_2.rotation_euler = (1.571, -0.0, 0.0)
ob_round_prototype_2.empty_display_type = 'SPHERE'
ob_round_prototype_2.empty_image_offset = (0.0, 0.0)
ob_round_prototype_2.lineart.crease_threshold = 0.0
ob_leg_003.parent = ob_round_prototype_2
ob_leg_003.matrix_parent_inverse = Matrix(((1.0, 0.0, 0.0, 0.0), (0.0, -4.371e-08, 1.0, 0.0), (0.0, -1.0, -4.371e-08, 0.0), (0.0, 0.0, 0.0, 1.0)))
ob_leg_003.location = (0.0, 0.0, 0.0)
ob_leg_003.rotation_euler = (1.571, -1.947e-07, -4.712)
ob_leg_003.lineart.crease_threshold = 0.0
ob_shield_003.parent = ob_leg_003
ob_shield_003.matrix_parent_inverse = Matrix(((1.192e-08, 1.0, 1.947e-07, 0.0), (-7.55e-08, -1.947e-07, 1.0, 0.0), (1.0, -1.192e-08, 7.55e-08, 0.0), (0.0, 0.0, 0.0, 1.0)))
ob_shield_003.location = (1.21, 1.21, 0.6415)
ob_shield_003.rotation_euler = (1.964, 0.0, 2.356)
ob_shield_003.empty_display_type = 'SPHERE'
ob_shield_003.empty_display_size = 0.1
ob_shield_003.empty_image_offset = (0.0, 0.0)
ob_shield_003.lineart.crease_threshold = 0.0
ob_shield_right_003.parent = ob_shield_003
ob_shield_right_003.matrix_parent_inverse = Matrix(((-0.7071, 0.7071, -2.003e-08, 4.956e-07), (0.2706, 0.2706, 0.9239, -1.248), (0.6533, 0.6533, -0.3827, -1.336), (0.0, 0.0, 0.0, 1.0)))
ob_shield_right_003.location = (1.197, 1.224, 0.6415)
ob_shield_right_003.rotation_euler = (1.964, 4.843e-08, 2.356)
ob_shield_right_003.lineart.crease_threshold = 0.0
ob_shield_left_003.parent = ob_shield_003
ob_shield_left_003.matrix_parent_inverse = Matrix(((-0.7071, 0.7071, -2.003e-08, 4.956e-07), (0.2706, 0.2706, 0.9239, -1.248), (0.6533, 0.6533, -0.3827, -1.336), (0.0, 0.0, 0.0, 1.0)))
ob_shield_left_003.location = (1.197, 1.224, 0.6415)
ob_shield_left_003.rotation_euler = (1.964, 4.843e-08, 2.356)
ob_shield_left_003.lineart.crease_threshold = 0.0
ob_jet_003.parent = ob_leg_003
ob_jet_003.matrix_parent_inverse = Matrix(((1.0, 0.0, 0.0, 0.0), (0.0, 7.55e-08, 1.0, 0.0), (0.0, -1.0, 7.55e-08, 0.0), (0.0, 0.0, 0.0, 1.0)))
ob_jet_003.location = (1.979, -1.979, -0.09245)
ob_jet_003.rotation_euler = (1.571, -0.0, 0.7854)
ob_jet_003.empty_image_offset = (0.0, 0.0)
ob_jet_003.lineart.crease_threshold = 0.0
ob_leg_002.parent = ob_round_prototype_2
ob_leg_002.matrix_parent_inverse = Matrix(((1.0, 0.0, 0.0, 0.0), (0.0, -4.371e-08, 1.0, 0.0), (0.0, -1.0, -4.371e-08, 0.0), (0.0, 0.0, 0.0, 1.0)))
ob_leg_002.location = (0.0, 0.0, 0.0)
ob_leg_002.rotation_euler = (1.571, 4.371e-08, -3.142)
ob_leg_002.lineart.crease_threshold = 0.0
ob_shield_002.parent = ob_leg_002
ob_shield_002.matrix_parent_inverse = Matrix(((-1.0, -1.51e-07, -4.371e-08, 0.0), (-4.371e-08, -1.947e-07, 1.0, 0.0), (-1.51e-07, 1.0, 1.947e-07, 0.0), (0.0, 0.0, 0.0, 1.0)))
ob_shield_002.location = (-1.21, 1.21, 0.6415)
ob_shield_002.rotation_euler = (1.964, 0.0, -2.356)
ob_shield_002.empty_display_type = 'SPHERE'
ob_shield_002.empty_display_size = 0.1
ob_shield_002.empty_image_offset = (0.0, 0.0)
ob_shield_002.lineart.crease_threshold = 0.0
ob_shield_right_002.parent = ob_shield_002
ob_shield_right_002.matrix_parent_inverse = Matrix(((-0.7071, -0.7071, -1.947e-08, 2.63e-08), (-0.2706, 0.2706, 0.9239, -1.248), (-0.6533, 0.6533, -0.3827, -1.336), (0.0, 0.0, 0.0, 1.0)))
ob_shield_right_002.location = (-1.224, 1.197, 0.6415)
ob_shield_right_002.rotation_euler = (1.964, -3.459e-07, -2.356)
ob_shield_right_002.lineart.crease_threshold = 0.0
ob_shield_left_002.parent = ob_shield_002
ob_shield_left_002.matrix_parent_inverse = Matrix(((-0.7071, -0.7071, -1.947e-08, 2.63e-08), (-0.2706, 0.2706, 0.9239, -1.248), (-0.6533, 0.6533, -0.3827, -1.336), (0.0, 0.0, 0.0, 1.0)))
ob_shield_left_002.location = (-1.224, 1.197, 0.6415)
ob_shield_left_002.rotation_euler = (1.964, -3.459e-07, -2.356)
ob_shield_left_002.lineart.crease_threshold = 0.0
ob_jet_002.parent = ob_leg_002
ob_jet_002.matrix_parent_inverse = Matrix(((1.0, 0.0, 0.0, 0.0), (0.0, 7.55e-08, 1.0, 0.0), (0.0, -1.0, 7.55e-08, 0.0), (0.0, 0.0, 0.0, 1.0)))
ob_jet_002.location = (1.979, -1.979, -0.09245)
ob_jet_002.rotation_euler = (1.571, -0.0, 0.7854)
ob_jet_002.empty_image_offset = (0.0, 0.0)
ob_jet_002.lineart.crease_threshold = 0.0
ob_leg_001.parent = ob_round_prototype_2
ob_leg_001.matrix_parent_inverse = Matrix(((1.0, 0.0, 0.0, 0.0), (0.0, -4.371e-08, 1.0, 0.0), (0.0, -1.0, -4.371e-08, 0.0), (0.0, 0.0, 0.0, 1.0)))
ob_leg_001.location = (0.0, 0.0, 0.0)
ob_leg_001.rotation_euler = (1.571, 1.629e-07, -1.571)
ob_leg_001.lineart.crease_threshold = 0.0
ob_shield_001.parent = ob_leg_001
ob_shield_001.matrix_parent_inverse = Matrix(((7.55e-08, -1.0, -1.629e-07, 0.0), (-4.371e-08, -1.629e-07, 1.0, 0.0), (-1.0, -7.55e-08, -4.371e-08, 0.0), (0.0, 0.0, 0.0, 1.0)))
ob_shield_001.location = (-1.21, -1.21, 0.6415)
ob_shield_001.rotation_euler = (1.964, 0.0, -0.7854)
ob_shield_001.empty_display_type = 'SPHERE'
ob_shield_001.empty_display_size = 0.1
ob_shield_001.empty_image_offset = (0.0, 0.0)
ob_shield_001.lineart.crease_threshold = 0.0
ob_shield_right_001.parent = ob_shield_001
ob_shield_right_001.matrix_parent_inverse = Matrix(((0.7071, -0.7071, -6.118e-09, -3.041e-07), (-0.2706, -0.2706, 0.9239, -1.248), (-0.6533, -0.6533, -0.3827, -1.336), (0.0, 0.0, 0.0, 1.0)))
ob_shield_right_001.location = (-1.197, -1.224, 0.6415)
ob_shield_right_001.rotation_euler = (1.964, -8.114e-08, -0.7854)
ob_shield_right_001.lineart.crease_threshold = 0.0
ob_shield_left_001.parent = ob_shield_001
ob_shield_left_001.matrix_parent_inverse = Matrix(((0.7071, -0.7071, -6.118e-09, -3.041e-07), (-0.2706, -0.2706, 0.9239, -1.248), (-0.6533, -0.6533, -0.3827, -1.336), (0.0, 0.0, 0.0, 1.0)))
ob_shield_left_001.location = (-1.197, -1.224, 0.6415)
ob_shield_left_001.rotation_euler = (1.964, -8.114e-08, -0.7854)
ob_shield_left_001.lineart.crease_threshold = 0.0
ob_jet_001.parent = ob_leg_001
ob_jet_001.matrix_parent_inverse = Matrix(((1.0, 0.0, 0.0, 0.0), (0.0, 7.55e-08, 1.0, 0.0), (0.0, -1.0, 7.55e-08, 0.0), (0.0, 0.0, 0.0, 1.0)))
ob_jet_001.location = (1.979, -1.979, -0.09245)
ob_jet_001.rotation_euler = (1.571, -0.0, 0.7854)
ob_jet_001.empty_image_offset = (0.0, 0.0)
ob_jet_001.lineart.crease_threshold = 0.0
ob_leg_000.parent = ob_round_prototype_2
ob_leg_000.matrix_parent_inverse = Matrix(((1.0, 0.0, 0.0, 0.0), (0.0, -4.371e-08, 1.0, 0.0), (0.0, -1.0, -4.371e-08, 0.0), (0.0, 0.0, 0.0, 1.0)))
ob_leg_000.location = (0.0, 0.0, 0.0)
ob_leg_000.rotation_euler = (1.571, -0.0, 0.0)
ob_leg_000.lineart.crease_threshold = 0.0
ob_shield_000.parent = ob_leg_000
ob_shield_000.matrix_parent_inverse = Matrix(((1.0, 0.0, 0.0, 0.0), (0.0, -1.629e-07, 1.0, 0.0), (0.0, -1.0, -1.629e-07, 0.0), (0.0, 0.0, 0.0, 1.0)))
ob_shield_000.location = (1.21, -1.21, 0.6415)
ob_shield_000.rotation_euler = (1.964, 0.0, 0.7854)
ob_shield_000.empty_display_type = 'SPHERE'
ob_shield_000.empty_display_size = 0.1
ob_shield_000.empty_image_offset = (0.0, 0.0)
ob_shield_000.lineart.crease_threshold = 0.0
ob_shield_right_000.parent = ob_shield_000
ob_shield_right_000.matrix_parent_inverse = Matrix(((0.7071, 0.7071, -3.896e-09, 5.519e-07), (0.2706, -0.2706, 0.9239, -1.248), (0.6533, -0.6533, -0.3827, -1.336), (0.0, 0.0, 0.0, 1.0)))
ob_shield_right_000.location = (1.224, -1.197, 0.6415)
ob_shield_right_000.rotation_euler = (1.964, 5.157e-08, 0.7854)
ob_shield_right_000.lineart.crease_threshold = 0.0
ob_shield_left_000.parent = ob_shield_000
ob_shield_left_000.matrix_parent_inverse = Matrix(((0.7071, 0.7071, -3.896e-09, 5.519e-07), (0.2706, -0.2706, 0.9239, -1.248), (0.6533, -0.6533, -0.3827, -1.336), (0.0, 0.0, 0.0, 1.0)))
ob_shield_left_000.location = (1.224, -1.197, 0.6415)
ob_shield_left_000.rotation_euler = (1.964, 5.157e-08, 0.7854)
ob_shield_left_000.lineart.crease_threshold = 0.0
ob_jet_000.parent = ob_leg_000
ob_jet_000.matrix_parent_inverse = Matrix(((1.0, 0.0, 0.0, 0.0), (0.0, 7.55e-08, 1.0, 0.0), (0.0, -1.0, 7.55e-08, 0.0), (0.0, 0.0, 0.0, 1.0)))
ob_jet_000.location = (1.979, -1.979, -0.09245)
ob_jet_000.rotation_euler = (1.571, -0.0, 0.7854)
ob_jet_000.empty_image_offset = (0.0, 0.0)
ob_jet_000.lineart.crease_threshold = 0.0
ob_weapon_track.parent = ob_round_prototype_2
ob_weapon_track.matrix_parent_inverse = Matrix(((1.0, 0.0, 0.0, 0.0), (0.0, -4.371e-08, 1.0, 0.0), (0.0, -1.0, -4.371e-08, 0.0), (0.0, 0.0, 0.0, 1.0)))
ob_weapon_track.location = (3.769e-08, -2.408e-09, 0.3836)
ob_weapon_track.rotation_euler = (1.571, -0.0, 0.0)
ob_weapon_track.lineart.crease_threshold = 0.0
ob_weapon_pivot.parent = ob_weapon_track
ob_weapon_pivot.matrix_parent_inverse = Matrix(((1.0, -0.0, 0.0, -3.769e-08), (0.0, -1.629e-07, 1.0, -0.3836), (0.0, -1.0, -1.629e-07, 6.009e-08), (0.0, 0.0, 0.0, 1.0)))
ob_weapon_pivot.location = (0.0, 0.0, 0.0)
ob_weapon_pivot.rotation_euler = (1.571, -0.0, 0.0)
ob_weapon_pivot.empty_display_type = 'SPHERE'
ob_weapon_pivot.empty_display_size = 4.15
ob_weapon_pivot.empty_image_offset = (0.0, 0.0)
ob_weapon_pivot.lineart.crease_threshold = 0.0
ob_glow_spot.parent = ob_weapon_pivot
ob_glow_spot.matrix_parent_inverse = Matrix(((1.0, 0.0, 0.0, 0.0), (0.0, 7.55e-08, 1.0, 0.0), (0.0, -1.0, 7.55e-08, 0.0), (0.0, 0.0, 0.0, 1.0)))
ob_glow_spot.location = (0.0, -1.475, 0.4709)
ob_glow_spot.rotation_euler = (1.571, -0.0, 0.0)
ob_glow_spot.empty_display_type = 'SPHERE'
ob_glow_spot.empty_display_size = 0.26
ob_glow_spot.empty_image_offset = (0.0, 0.0)
ob_glow_spot.lineart.crease_threshold = 0.0
ob_cube.parent = ob_glow_spot
ob_cube.matrix_parent_inverse = Matrix(((1.0, 0.0, 0.0, -0.0), (0.0, 8.941e-08, 1.0, -0.4709), (0.0, -1.0, 7.55e-08, -1.475), (0.0, 0.0, 0.0, 1.0)))
ob_cube.location = (0.0, -1.479, 0.4975)
ob_cube.rotation_euler = (1.571, -0.0, 0.0)
ob_cube.lineart.crease_threshold = 0.0
ob_weapon_2.parent = ob_weapon_pivot
ob_weapon_2.matrix_parent_inverse = Matrix(((1.0, 0.0, 0.0, 0.0), (0.0, 7.55e-08, 1.0, 0.0), (0.0, -1.0, 7.55e-08, 0.0), (0.0, 0.0, 0.0, 1.0)))
ob_weapon_2.location = (1.104, -2.323, 0.0)
ob_weapon_2.rotation_euler = (-1.571, 0.0, 0.0)
ob_weapon_2.empty_image_offset = (0.0, 0.0)
ob_weapon_2.lineart.crease_threshold = 0.0
ob_weapon_1.parent = ob_weapon_pivot
ob_weapon_1.matrix_parent_inverse = Matrix(((1.0, 0.0, 0.0, 0.0), (0.0, 7.55e-08, 1.0, 0.0), (0.0, -1.0, 7.55e-08, 0.0), (0.0, 0.0, 0.0, 1.0)))
ob_weapon_1.location = (0.0, -2.323, 0.0)
ob_weapon_1.rotation_euler = (-1.571, 0.0, 0.0)
ob_weapon_1.empty_image_offset = (0.0, 0.0)
ob_weapon_1.lineart.crease_threshold = 0.0
ob_weapon_3.parent = ob_weapon_pivot
ob_weapon_3.matrix_parent_inverse = Matrix(((1.0, 0.0, 0.0, 0.0), (0.0, 7.55e-08, 1.0, 0.0), (0.0, -1.0, 7.55e-08, 0.0), (0.0, 0.0, 0.0, 1.0)))
ob_weapon_3.location = (-1.104, -2.323, 0.0)
ob_weapon_3.rotation_euler = (-1.571, 0.0, 0.0)
ob_weapon_3.empty_image_offset = (0.0, 0.0)
ob_weapon_3.lineart.crease_threshold = 0.0

# ---- collection membership
col_collection_1.objects.link(ob_round_prototype_2)
col_collection_1.objects.link(ob_leg_003)
col_collection_1.objects.link(ob_shield_003)
col_collection_1.objects.link(ob_shield_right_003)
col_collection_1.objects.link(ob_shield_left_003)
col_collection_1.objects.link(ob_jet_003)
col_collection_1.objects.link(ob_leg_002)
col_collection_1.objects.link(ob_shield_002)
col_collection_1.objects.link(ob_shield_right_002)
col_collection_1.objects.link(ob_shield_left_002)
col_collection_1.objects.link(ob_jet_002)
col_collection_1.objects.link(ob_leg_001)
col_collection_1.objects.link(ob_shield_001)
col_collection_1.objects.link(ob_shield_right_001)
col_collection_1.objects.link(ob_shield_left_001)
col_collection_1.objects.link(ob_jet_001)
col_collection_1.objects.link(ob_leg_000)
col_collection_1.objects.link(ob_shield_000)
col_collection_1.objects.link(ob_shield_right_000)
col_collection_1.objects.link(ob_shield_left_000)
col_collection_1.objects.link(ob_jet_000)
col_collection_1.objects.link(ob_weapon_track)
col_collection_1.objects.link(ob_weapon_pivot)
col_collection_1.objects.link(ob_glow_spot)
col_collection_1.objects.link(ob_cube)
col_collection_1.objects.link(ob_weapon_2)
col_collection_1.objects.link(ob_weapon_1)
col_collection_1.objects.link(ob_weapon_3)

# ---- scene / render settings (as saved in the file)
scene.frame_start = 1; scene.frame_end = 250; scene.frame_set(1)
scene.render.engine = 'BLENDER_EEVEE_NEXT'
scene.render.image_settings.color_mode = 'RGB'
scene.render.image_settings.compression = 90
scene.render.resolution_percentage = 50
scene.render.dither_intensity = 0.0
scene.render.bake_margin = 40
scene.render.bake_bias = 0.0
scene.cycles.use_denoising = False
scene.cycles.samples = 10
scene.cycles.sampling_pattern = 'TABULATED_SOBOL'
scene.cycles.light_sampling_threshold = 0.0
scene.cycles.use_adaptive_sampling = False
scene.cycles.use_light_tree = False
scene.cycles.blur_glossy = 0.0
scene.cycles.pixel_filter_type = 'GAUSSIAN'
scene.cycles.sample_clamp_indirect = 0.0
scene.view_settings.view_transform = 'Standard'
bpy.context.view_layer.update()

# ---- added for rendering (the .blend has no active camera): camera
cam_auto = bpy.data.cameras.new('AutoCamera')
cam_auto.lens = 50.0
cam_auto.sensor_width = 36.0
cam_auto.clip_end = 1000.0
ob_auto_camera = bpy.data.objects.new('AutoCamera', cam_auto)
scene.collection.objects.link(ob_auto_camera)
ob_auto_camera.location = (7.24209, -8.69051, 5.85618)
ob_auto_camera.rotation_euler = (1.09748, -7.21219e-08, 0.694738)
scene.camera = ob_auto_camera
bpy.context.view_layer.update()
